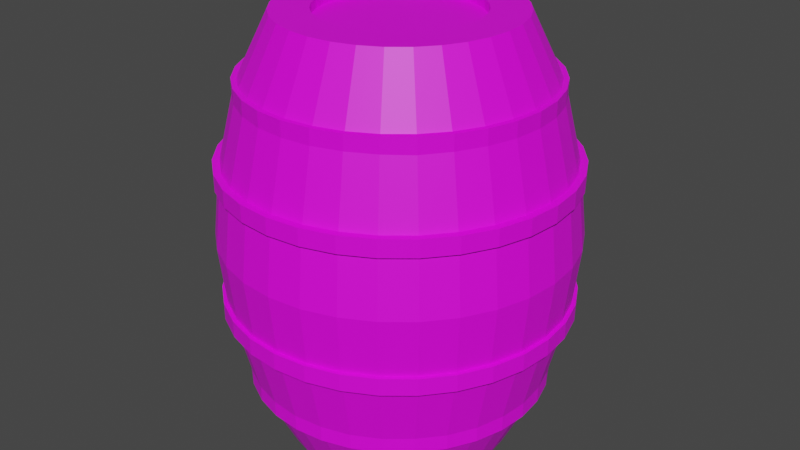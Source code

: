 # Source: Barrel.blend  (saved by Blender 2.91.10; exported with 4.5.12 LTS)
import bpy
from mathutils import Matrix  # noqa: F401  (used for matrix-valued properties, if any)

bpy.ops.wm.read_factory_settings(use_empty=True)
scene = bpy.context.scene
scene.name = 'Scene'

# ---- collections
col_collection = bpy.data.collections.new('Collection'); scene.collection.children.link(col_collection)

# ---- images (referenced by path relative to the original .blend; pixels are not part of the script)
import os
ASSET_DIR = os.environ.get("B2B_ASSET_DIR", "")  # directory of the original .blend (textures are referenced by path, not embedded)
HERE = os.path.dirname(os.path.abspath(__file__))  # packed textures are extracted next to this script under _unpacked/

def load_image(name, relpath, width, height, colorspace="sRGB"):
    """Load a texture the original file referenced (path relative to the .blend, or extracted next to this script)."""
    p = next((c for c in (os.path.join(HERE, relpath), os.path.join(ASSET_DIR, relpath)) if relpath and os.path.exists(c)), "")
    if p:
        img = bpy.data.images.load(p, check_existing=True)
        img.name = name
    else:  # same state as the original file: an image datablock whose file is absent (Cycles renders it pink)
        img = bpy.data.images.new(name, width, height)
        img.source = "FILE"
        img.filepath = "//" + (relpath or name)
    img.colorspace_settings.name = colorspace
    return img
img_kitchen_wood_diff_1k_png = load_image('kitchen_wood_diff_1k.png', 'kitchen_wood_diff_1k.png', 1024, 1024, 'sRGB')
img_wood_planks_dirt_diff_1k_png = load_image('wood_planks_dirt_diff_1k.png', 'wood_planks_dirt_diff_1k.png', 1024, 1024, 'sRGB')

# ---- materials (node trees are filled in below, after node groups)
mat_barrel = bpy.data.materials.new('Barrel')
mat_barrel.use_transparent_shadow = False
mat_barrelrim = bpy.data.materials.new('BarrelRim')
mat_barrelrim.use_transparent_shadow = False

# ---- material node trees
mat_barrel.use_nodes = True; mat_barrel.node_tree.nodes.clear()
_N = mat_barrel.node_tree.nodes; _L = mat_barrel.node_tree.links
n0 = _N.new('ShaderNodeBsdfPrincipled'); n0.name = 'Principled BSDF'; n0.location = (10, 300)
n0.distribution = 'GGX'
n0.subsurface_method = 'BURLEY'
n0.inputs[3].default_value = 1.45
n0.inputs[27].default_value = (0.0, 0.0, 0.0, 1.0)
n0.inputs[28].default_value = 1.0
n1 = _N.new('ShaderNodeOutputMaterial'); n1.name = 'Material Output'; n1.location = (300, 300)
n2 = _N.new('ShaderNodeTexImage'); n2.name = 'Image Texture'; n2.location = (-455, 263)
n2.image = img_kitchen_wood_diff_1k_png
_L.new(n0.outputs[0], n1.inputs[0])
_L.new(n2.outputs[0], n0.inputs[0])
n1.is_active_output = True
mat_barrelrim.use_nodes = True; mat_barrelrim.node_tree.nodes.clear()
_N = mat_barrelrim.node_tree.nodes; _L = mat_barrelrim.node_tree.links
n0 = _N.new('ShaderNodeBsdfPrincipled'); n0.name = 'Principled BSDF'; n0.location = (10, 300)
n0.distribution = 'GGX'
n0.subsurface_method = 'BURLEY'
n0.inputs[3].default_value = 1.45
n0.inputs[27].default_value = (0.0, 0.0, 0.0, 1.0)
n0.inputs[28].default_value = 1.0
n1 = _N.new('ShaderNodeOutputMaterial'); n1.name = 'Material Output'; n1.location = (300, 300)
n2 = _N.new('ShaderNodeTexImage'); n2.name = 'Image Texture'; n2.location = (-595, 222)
n2.image = img_wood_planks_dirt_diff_1k_png
_L.new(n0.outputs[0], n1.inputs[0])
_L.new(n2.outputs[0], n0.inputs[0])
n1.is_active_output = True

# ---- world
world_world = bpy.data.worlds.new('World'); scene.world = world_world
world_world.use_nodes = True; world_world.node_tree.nodes.clear()
_N = world_world.node_tree.nodes; _L = world_world.node_tree.links
n0 = _N.new('ShaderNodeOutputWorld'); n0.name = 'World Output'; n0.location = (300, 300)
n1 = _N.new('ShaderNodeBackground'); n1.name = 'Background'; n1.location = (10, 300)
n1.inputs[0].default_value = (0.05088, 0.05088, 0.05088, 1.0)
_L.new(n1.outputs[0], n0.inputs[0])
n0.is_active_output = True
world_world.color = (0.05088, 0.05088, 0.05088)
world_world.use_sun_shadow = False
world_world.sun_shadow_jitter_overblur = 0.0

# ---- meshes
me_barrel = bpy.data.meshes.new('Barrel')
me_barrel.from_pydata([(1.216e-07, 4.16, -0.7919), (0.1545, 4.16, -0.7766), (0.303, 4.16, -0.7316), (0.4399, 4.16, -0.6584), (0.5599, 4.16, -0.5599), (0.6584, 4.16, -0.4399), (0.7316, 4.16, -0.303), (0.7766, 4.16, -0.1545), (0.7919, 4.16, -2.989e-07), (0.7766, 4.16, 0.1545), (0.7316, 4.16, 0.303), (0.6584, 4.16, 0.4399), (0.5599, 4.16, 0.5599), (0.4399, 4.16, 0.6584), (0.303, 4.16, 0.7316), (0.1545, 4.16, 0.7766), (-1.364e-07, 4.16, 0.7919), (-0.1545, 4.16, 0.7766), (-0.303, 4.16, 0.7316), (-0.4399, 4.16, 0.6584), (-0.5599, 4.16, 0.5599), (-0.6584, 4.16, 0.4399), (-0.7316, 4.16, 0.303), (-0.7766, 4.16, 0.1545), (-0.7919, 4.16, -1.004e-06), (-0.7766, 4.16, -0.1545), (-0.7316, 4.16, -0.303), (-0.6584, 4.16, -0.4399), (-0.5599, 4.16, -0.5599), (-0.4399, 4.16, -0.6584), (-0.303, 4.16, -0.7316), (-0.1545, 4.16, -0.7766), (-0.227, 4.16, -1.141), (-0.4453, 4.16, -1.075), (-0.6464, 4.16, -0.9674), (-0.8227, 4.16, -0.8227), (-0.9674, 4.16, -0.6464), (-1.075, 4.16, -0.4453), (-1.141, 4.16, -0.227), (-1.164, 4.16, -1.257e-06), (-1.141, 4.16, 0.227), (-1.075, 4.16, 0.4453), (-0.9674, 4.16, 0.6464), (-0.8227, 4.16, 0.8227), (-0.6464, 4.16, 0.9674), (-0.4453, 4.16, 1.075), (-0.227, 4.16, 1.141), (-2.912e-07, 4.16, 1.164), (0.227, 4.16, 1.141), (0.4453, 4.16, 1.075), (0.6464, 4.16, 0.9674), (0.8227, 4.16, 0.8227), (0.9674, 4.16, 0.6464), (1.075, 4.16, 0.4453), (1.141, 4.16, 0.227), (1.164, 4.16, -2.21e-07), (1.141, 4.16, -0.227), (1.075, 4.16, -0.4453), (0.9674, 4.16, -0.6464), (0.8227, 4.16, -0.8227), (0.6464, 4.16, -0.9674), (0.4453, 4.16, -1.075), (0.227, 4.16, -1.141), (8.793e-08, 4.16, -1.164), (-0.3301, 2.665, -1.66), (-1.792e-08, 3.494, -1.491), (-0.6476, 2.665, -1.563), (0.2909, 3.494, -1.462), (-0.9401, 2.665, -1.407), (0.5706, 3.494, -1.378), (-1.197, 2.665, -1.197), (0.8284, 3.494, -1.24), (-1.407, 2.665, -0.9401), (1.054, 3.494, -1.054), (-1.563, 2.665, -0.6476), (1.24, 3.494, -0.8284), (-1.66, 2.665, -0.3301), (1.378, 3.494, -0.5706), (-1.692, 2.665, -1.544e-06), (1.462, 3.494, -0.2909), (-1.66, 2.665, 0.3301), (1.491, 3.494, -1.239e-07), (-1.563, 2.665, 0.6476), (1.462, 3.494, 0.2909), (-1.407, 2.665, 0.9401), (1.378, 3.494, 0.5706), (-1.197, 2.665, 1.197), (1.24, 3.494, 0.8284), (-0.9401, 2.665, 1.407), (1.054, 3.494, 1.054), (-0.6476, 2.665, 1.563), (0.8284, 3.494, 1.24), (-0.3301, 2.665, 1.66), (0.5706, 3.494, 1.378), (-6.668e-07, 2.665, 1.692), (0.2909, 3.494, 1.462), (0.3301, 2.665, 1.66), (-5.038e-07, 3.494, 1.491), (0.6476, 2.665, 1.563), (-0.2909, 3.494, 1.462), (0.9401, 2.665, 1.407), (-0.5706, 3.494, 1.378), (1.197, 2.665, 1.197), (-0.8284, 3.494, 1.24), (1.407, 2.665, 0.9401), (-1.054, 3.494, 1.054), (1.563, 2.665, 0.6476), (-1.24, 3.494, 0.8284), (1.66, 2.665, 0.3301), (-1.378, 3.494, 0.5706), (1.692, 2.665, -3.796e-08), (-1.462, 3.494, 0.2909), (1.66, 2.665, -0.3301), (-1.491, 3.494, -1.451e-06), (1.563, 2.665, -0.6476), (-1.462, 3.494, -0.2909), (1.407, 2.665, -0.9401), (-1.378, 3.494, -0.5706), (1.197, 2.665, -1.197), (-1.24, 3.494, -0.8284), (0.9401, 2.665, -1.407), (-1.054, 3.494, -1.054), (0.6476, 2.665, -1.563), (-0.8284, 3.494, -1.24), (0.3301, 2.665, -1.66), (-0.5706, 3.494, -1.378), (-1.154e-07, 2.665, -1.692), (-0.2909, 3.494, -1.462), (1.216e-07, 4.066, -0.7919), (0.1545, 4.066, -0.7766), (0.303, 4.066, -0.7316), (0.4399, 4.066, -0.6584), (0.5599, 4.066, -0.5599), (0.6584, 4.066, -0.4399), (0.7316, 4.066, -0.303), (0.7766, 4.066, -0.1545), (0.7919, 4.066, -2.948e-07), (0.7766, 4.066, 0.1545), (0.7316, 4.066, 0.303), (0.6584, 4.066, 0.4399), (0.5599, 4.066, 0.5599), (0.4399, 4.066, 0.6584), (0.303, 4.066, 0.7316), (0.1545, 4.066, 0.7766), (-1.364e-07, 4.066, 0.7919), (-0.1545, 4.066, 0.7766), (-0.303, 4.066, 0.7316), (-0.4399, 4.066, 0.6584), (-0.5599, 4.066, 0.5599), (-0.6584, 4.066, 0.4399), (-0.7316, 4.066, 0.303), (-0.7766, 4.066, 0.1545), (-0.7919, 4.066, -9.996e-07), (-0.7766, 4.066, -0.1545), (-0.7316, 4.066, -0.303), (-0.6584, 4.066, -0.4399), (-0.5599, 4.066, -0.5599), (-0.4399, 4.066, -0.6584), (-0.303, 4.066, -0.7316), (-0.1545, 4.066, -0.7766), (1.216e-07, -0.1597, -0.7919), (0.1545, -0.1597, -0.7766), (0.303, -0.1597, -0.7316), (0.4399, -0.1597, -0.6584), (0.5599, -0.1597, -0.5599), (0.6584, -0.1597, -0.4399), (0.7316, -0.1597, -0.303), (0.7766, -0.1597, -0.1545), (0.7919, -0.1597, -1.101e-07), (0.7766, -0.1597, 0.1545), (0.7316, -0.1597, 0.303), (0.6584, -0.1597, 0.4399), (0.5599, -0.1597, 0.5599), (0.4399, -0.1597, 0.6584), (0.303, -0.1597, 0.7316), (0.1545, -0.1597, 0.7766), (-1.364e-07, -0.1597, 0.7919), (-0.1545, -0.1597, 0.7766), (-0.303, -0.1597, 0.7316), (-0.4399, -0.1597, 0.6584), (-0.5599, -0.1597, 0.5599), (-0.6584, -0.1597, 0.4399), (-0.7316, -0.1597, 0.303), (-0.7766, -0.1597, 0.1545), (-0.7919, -0.1597, -8.149e-07), (-0.7766, -0.1597, -0.1545), (-0.7316, -0.1597, -0.303), (-0.6584, -0.1597, -0.4399), (-0.5599, -0.1597, -0.5599), (-0.4399, -0.1597, -0.6584), (-0.303, -0.1597, -0.7316), (-0.1545, -0.1597, -0.7766), (-0.227, -0.1597, -1.141), (-0.4453, -0.1597, -1.075), (-0.6464, -0.1597, -0.9674), (-0.8227, -0.1597, -0.8227), (-0.9674, -0.1597, -0.6464), (-1.075, -0.1597, -0.4453), (-1.141, -0.1597, -0.227), (-1.164, -0.1597, -1.068e-06), (-1.141, -0.1597, 0.227), (-1.075, -0.1597, 0.4453), (-0.9674, -0.1597, 0.6464), (-0.8227, -0.1597, 0.8227), (-0.6464, -0.1597, 0.9674), (-0.4453, -0.1597, 1.075), (-0.227, -0.1597, 1.141), (-2.912e-07, -0.1597, 1.164), (0.227, -0.1597, 1.141), (0.4453, -0.1597, 1.075), (0.6464, -0.1597, 0.9674), (0.8227, -0.1597, 0.8227), (0.9674, -0.1597, 0.6464), (1.075, -0.1597, 0.4453), (1.141, -0.1597, 0.227), (1.164, -0.1597, -3.223e-08), (1.141, -0.1597, -0.227), (1.075, -0.1597, -0.4453), (0.9674, -0.1597, -0.6464), (0.8227, -0.1597, -0.8227), (0.6464, -0.1597, -0.9674), (0.4453, -0.1597, -1.075), (0.227, -0.1597, -1.141), (8.793e-08, -0.1597, -1.164), (-0.3441, 2.0, 1.73), (1.73, 2.0, -0.3441), (0.9798, 2.0, 1.466), (1.73, 2.0, 0.3441), (0.3441, 2.0, 1.73), (1.466, 2.0, 0.9798), (1.629, 2.0, -0.6749), (-5.689e-08, 2.0, -1.764), (0.3441, 2.0, -1.73), (0.6749, 2.0, -1.629), (0.9798, 2.0, -1.466), (1.247, 2.0, -1.247), (1.466, 2.0, -0.9798), (-1.466, 2.0, 0.9798), (-1.466, 2.0, -0.9798), (-1.73, 2.0, 0.3441), (-0.3441, 2.0, -1.73), (-0.9798, 2.0, -1.466), (-0.9798, 2.0, 1.466), (-1.73, 2.0, -0.3441), (1.764, 2.0, 4.147e-09), (1.629, 2.0, 0.6749), (1.247, 2.0, 1.247), (0.6749, 2.0, 1.629), (-6.315e-07, 2.0, 1.764), (-0.6749, 2.0, 1.629), (-1.247, 2.0, 1.247), (-1.629, 2.0, 0.6749), (-1.764, 2.0, -1.566e-06), (-1.629, 2.0, -0.6749), (-0.3301, 1.335, -1.66), (-1.792e-08, 0.5055, -1.491), (-0.6476, 1.335, -1.563), (0.2909, 0.5055, -1.462), (-0.9401, 1.335, -1.407), (0.5706, 0.5055, -1.378), (-1.197, 1.335, -1.197), (0.8284, 0.5055, -1.24), (-1.407, 1.335, -0.9401), (1.054, 0.5055, -1.054), (-1.563, 1.335, -0.6476), (1.24, 0.5055, -0.8284), (-1.66, 1.335, -0.3301), (1.378, 0.5055, -0.5706), (-1.692, 1.335, -1.486e-06), (1.462, 0.5055, -0.2909), (-1.66, 1.335, 0.3301), (1.491, 0.5055, 6.768e-09), (-1.563, 1.335, 0.6476), (1.462, 0.5055, 0.2909), (-1.407, 1.335, 0.9401), (1.378, 0.5055, 0.5706), (-1.197, 1.335, 1.197), (1.24, 0.5055, 0.8284), (-0.9401, 1.335, 1.407), (1.054, 0.5055, 1.054), (-0.6476, 1.335, 1.563), (0.8284, 0.5055, 1.24), (-0.3301, 1.335, 1.66), (0.5706, 0.5055, 1.378), (-6.668e-07, 1.335, 1.692), (0.2909, 0.5055, 1.462), (0.3301, 1.335, 1.66), (-5.038e-07, 0.5055, 1.491), (0.6476, 1.335, 1.563), (-0.2909, 0.5055, 1.462), (0.9401, 1.335, 1.407), (-0.5706, 0.5055, 1.378), (1.197, 1.335, 1.197), (-0.8284, 0.5055, 1.24), (1.407, 1.335, 0.9401), (-1.054, 0.5055, 1.054), (1.563, 1.335, 0.6476), (-1.24, 0.5055, 0.8284), (1.66, 1.335, 0.3301), (-1.378, 0.5055, 0.5706), (1.692, 1.335, 2.017e-08), (-1.462, 0.5055, 0.2909), (1.66, 1.335, -0.3301), (-1.491, 0.5055, -1.32e-06), (1.563, 1.335, -0.6476), (-1.462, 0.5055, -0.2909), (1.407, 1.335, -0.9401), (-1.378, 0.5055, -0.5706), (1.197, 1.335, -1.197), (-1.24, 0.5055, -0.8284), (0.9401, 1.335, -1.407), (-1.054, 0.5055, -1.054), (0.6476, 1.335, -1.563), (-0.8284, 0.5055, -1.24), (0.3301, 1.335, -1.66), (-0.5706, 0.5055, -1.378), (-1.154e-07, 1.335, -1.692), (-0.2909, 0.5055, -1.462), (-0.6749, 2.0, -1.629), (-1.247, 2.0, -1.247), (1.216e-07, -0.06615, -0.7919), (0.1545, -0.06615, -0.7766), (0.303, -0.06615, -0.7316), (0.4399, -0.06615, -0.6584), (0.5599, -0.06615, -0.5599), (0.6584, -0.06615, -0.4399), (0.7316, -0.06615, -0.303), (0.7766, -0.06615, -0.1545), (0.7919, -0.06615, -1.142e-07), (0.7766, -0.06615, 0.1545), (0.7316, -0.06615, 0.303), (0.6584, -0.06615, 0.4399), (0.5599, -0.06615, 0.5599), (0.4399, -0.06615, 0.6584), (0.303, -0.06615, 0.7316), (0.1545, -0.06615, 0.7766), (-1.364e-07, -0.06615, 0.7919), (-0.1545, -0.06615, 0.7766), (-0.303, -0.06615, 0.7316), (-0.4399, -0.06615, 0.6584), (-0.5599, -0.06615, 0.5599), (-0.6584, -0.06615, 0.4399), (-0.7316, -0.06615, 0.303), (-0.7766, -0.06615, 0.1545), (-0.7919, -0.06615, -8.19e-07), (-0.7766, -0.06615, -0.1545), (-0.7316, -0.06615, -0.303), (-0.6584, -0.06615, -0.4399), (-0.5599, -0.06615, -0.5599), (-0.4399, -0.06615, -0.6584), (-0.303, -0.06615, -0.7316), (-0.1545, -0.06615, -0.7766), (-4.27e-08, 2.587, -1.74), (-4.27e-08, 2.757, -1.74), (0.3395, 2.587, -1.707), (0.3395, 2.757, -1.707), (0.6659, 2.587, -1.608), (0.6659, 2.757, -1.608), (0.9667, 2.587, -1.447), (0.9667, 2.757, -1.447), (1.23, 2.587, -1.23), (1.23, 2.757, -1.23), (1.447, 2.587, -0.9667), (1.447, 2.757, -0.9667), (1.608, 2.587, -0.6659), (1.608, 2.757, -0.6659), (1.707, 2.587, -0.3395), (1.707, 2.757, -0.3395), (1.74, 2.587, -1.033e-08), (1.74, 2.757, -1.776e-08), (1.707, 2.587, 0.3395), (1.707, 2.757, 0.3395), (1.608, 2.587, 0.6659), (1.608, 2.757, 0.6659), (1.447, 2.587, 0.9667), (1.447, 2.757, 0.9667), (1.23, 2.587, 1.23), (1.23, 2.757, 1.23), (0.9667, 2.587, 1.447), (0.9667, 2.757, 1.447), (0.6659, 2.587, 1.608), (0.6659, 2.757, 1.608), (0.3395, 2.587, 1.707), (0.3395, 2.757, 1.707), (-6.097e-07, 2.587, 1.74), (-6.097e-07, 2.757, 1.74), (-0.3395, 2.587, 1.707), (-0.3395, 2.757, 1.707), (-0.6659, 2.587, 1.608), (-0.6659, 2.757, 1.608), (-0.9667, 2.587, 1.447), (-0.9667, 2.757, 1.447), (-1.23, 2.587, 1.23), (-1.23, 2.757, 1.23), (-1.447, 2.587, 0.9667), (-1.447, 2.757, 0.9667), (-1.608, 2.587, 0.6659), (-1.608, 2.757, 0.6659), (-1.707, 2.587, 0.3395), (-1.707, 2.757, 0.3395), (-1.74, 2.587, -1.559e-06), (-1.74, 2.757, -1.567e-06), (-1.707, 2.587, -0.3395), (-1.707, 2.757, -0.3395), (-1.608, 2.587, -0.6659), (-1.608, 2.757, -0.6659), (-1.447, 2.587, -0.9667), (-1.447, 2.757, -0.9667), (-1.23, 2.587, -1.23), (-1.23, 2.757, -1.23), (-0.9667, 2.587, -1.447), (-0.9667, 2.757, -1.447), (-0.6659, 2.587, -1.608), (-0.6659, 2.757, -1.608), (-0.3395, 2.587, -1.707), (-0.3395, 2.757, -1.707), (-2.726e-08, 3.388, -1.515), (-2.726e-08, 3.548, -1.515), (0.2956, 3.388, -1.486), (0.2956, 3.548, -1.486), (0.5799, 3.388, -1.4), (0.5799, 3.548, -1.4), (0.8419, 3.388, -1.26), (0.8419, 3.548, -1.26), (1.072, 3.388, -1.072), (1.072, 3.548, -1.072), (1.26, 3.388, -0.8419), (1.26, 3.548, -0.8419), (1.4, 3.388, -0.5799), (1.4, 3.548, -0.5799), (1.486, 3.388, -0.2956), (1.486, 3.548, -0.2956), (1.515, 3.388, -9.7e-08), (1.515, 3.548, -1.04e-07), (1.486, 3.388, 0.2956), (1.486, 3.548, 0.2956), (1.4, 3.388, 0.5799), (1.4, 3.548, 0.5799), (1.26, 3.388, 0.8419), (1.26, 3.548, 0.8419), (1.072, 3.388, 1.072), (1.072, 3.548, 1.072), (0.8419, 3.388, 1.26), (0.8419, 3.548, 1.26), (0.5799, 3.388, 1.4), (0.5799, 3.548, 1.4), (0.2956, 3.388, 1.486), (0.2956, 3.548, 1.486), (-5.21e-07, 3.388, 1.515), (-5.21e-07, 3.548, 1.515), (-0.2956, 3.388, 1.486), (-0.2956, 3.548, 1.486), (-0.5799, 3.388, 1.4), (-0.5799, 3.548, 1.4), (-0.8419, 3.388, 1.26), (-0.8419, 3.548, 1.26), (-1.072, 3.388, 1.072), (-1.072, 3.548, 1.072), (-1.26, 3.388, 0.8419), (-1.26, 3.548, 0.8419), (-1.4, 3.388, 0.5799), (-1.4, 3.548, 0.5799), (-1.486, 3.388, 0.2956), (-1.486, 3.548, 0.2956), (-1.515, 3.388, -1.446e-06), (-1.515, 3.548, -1.453e-06), (-1.486, 3.388, -0.2956), (-1.486, 3.548, -0.2956), (-1.4, 3.388, -0.5799), (-1.4, 3.548, -0.5799), (-1.26, 3.388, -0.8419), (-1.26, 3.548, -0.8419), (-1.072, 3.388, -1.072), (-1.072, 3.548, -1.072), (-0.8419, 3.388, -1.26), (-0.8419, 3.548, -1.26), (-0.5799, 3.388, -1.4), (-0.5799, 3.548, -1.4), (-0.2956, 3.388, -1.486), (-0.2956, 3.548, -1.486), (-4.27e-08, 1.413, -1.74), (-4.27e-08, 1.243, -1.74), (0.3395, 1.413, -1.707), (0.3395, 1.243, -1.707), (0.6659, 1.413, -1.608), (0.6659, 1.243, -1.608), (0.9667, 1.413, -1.447), (0.9667, 1.243, -1.447), (1.23, 1.413, -1.23), (1.23, 1.243, -1.23), (1.447, 1.413, -0.9667), (1.447, 1.243, -0.9667), (1.608, 1.413, -0.6659), (1.608, 1.243, -0.6659), (1.707, 1.413, -0.3395), (1.707, 1.243, -0.3395), (1.74, 1.413, 4.1e-08), (1.74, 1.243, 4.843e-08), (1.707, 1.413, 0.3395), (1.707, 1.243, 0.3395), (1.608, 1.413, 0.6659), (1.608, 1.243, 0.6659), (1.447, 1.413, 0.9667), (1.447, 1.243, 0.9667), (1.23, 1.413, 1.23), (1.23, 1.243, 1.23), (0.9667, 1.413, 1.447), (0.9667, 1.243, 1.447), (0.6659, 1.413, 1.608), (0.6659, 1.243, 1.608), (0.3395, 1.413, 1.707), (0.3395, 1.243, 1.707), (-6.097e-07, 1.413, 1.74), (-6.097e-07, 1.243, 1.74), (-0.3395, 1.413, 1.707), (-0.3395, 1.243, 1.707), (-0.6659, 1.413, 1.608), (-0.6659, 1.243, 1.608), (-0.9667, 1.413, 1.447), (-0.9667, 1.243, 1.447), (-1.23, 1.413, 1.23), (-1.23, 1.243, 1.23), (-1.447, 1.413, 0.9667), (-1.447, 1.243, 0.9667), (-1.608, 1.413, 0.6659), (-1.608, 1.243, 0.6659), (-1.707, 1.413, 0.3395), (-1.707, 1.243, 0.3395), (-1.74, 1.413, -1.508e-06), (-1.74, 1.243, -1.5e-06), (-1.707, 1.413, -0.3395), (-1.707, 1.243, -0.3395), (-1.608, 1.413, -0.6659), (-1.608, 1.243, -0.6659), (-1.447, 1.413, -0.9667), (-1.447, 1.243, -0.9667), (-1.23, 1.413, -1.23), (-1.23, 1.243, -1.23), (-0.9667, 1.413, -1.447), (-0.9667, 1.243, -1.447), (-0.6659, 1.413, -1.608), (-0.6659, 1.243, -1.608), (-0.3395, 1.413, -1.707), (-0.3395, 1.243, -1.707), (-2.726e-08, 0.6124, -1.515), (-2.726e-08, 0.4523, -1.515), (0.2956, 0.6124, -1.486), (0.2956, 0.4523, -1.486), (0.5799, 0.6124, -1.4), (0.5799, 0.4523, -1.4), (0.8419, 0.6124, -1.26), (0.8419, 0.4523, -1.26), (1.072, 0.6124, -1.072), (1.072, 0.4523, -1.072), (1.26, 0.6124, -0.8419), (1.26, 0.4523, -0.8419), (1.4, 0.6124, -0.5799), (1.4, 0.4523, -0.5799), (1.486, 0.6124, -0.2956), (1.486, 0.4523, -0.2956), (1.515, 0.6124, 2.431e-08), (1.515, 0.4523, 3.131e-08), (1.486, 0.6124, 0.2956), (1.486, 0.4523, 0.2956), (1.4, 0.6124, 0.5799), (1.4, 0.4523, 0.5799), (1.26, 0.6124, 0.8419), (1.26, 0.4523, 0.8419), (1.072, 0.6124, 1.072), (1.072, 0.4523, 1.072), (0.8419, 0.6124, 1.26), (0.8419, 0.4523, 1.26), (0.5799, 0.6124, 1.4), (0.5799, 0.4523, 1.4), (0.2956, 0.6124, 1.486), (0.2956, 0.4523, 1.486), (-5.21e-07, 0.6124, 1.515), (-5.21e-07, 0.4523, 1.515), (-0.2956, 0.6124, 1.486), (-0.2956, 0.4523, 1.486), (-0.5799, 0.6124, 1.4), (-0.5799, 0.4523, 1.4), (-0.8419, 0.6124, 1.26), (-0.8419, 0.4523, 1.26), (-1.072, 0.6124, 1.072), (-1.072, 0.4523, 1.072), (-1.26, 0.6124, 0.8419), (-1.26, 0.4523, 0.8419), (-1.4, 0.6124, 0.5799), (-1.4, 0.4523, 0.5799), (-1.486, 0.6124, 0.2956), (-1.486, 0.4523, 0.2956), (-1.515, 0.6124, -1.325e-06), (-1.515, 0.4523, -1.318e-06), (-1.486, 0.6124, -0.2956), (-1.486, 0.4523, -0.2956), (-1.4, 0.6124, -0.5799), (-1.4, 0.4523, -0.5799), (-1.26, 0.6124, -0.8419), (-1.26, 0.4523, -0.8419), (-1.072, 0.6124, -1.072), (-1.072, 0.4523, -1.072), (-0.8419, 0.6124, -1.26), (-0.8419, 0.4523, -1.26), (-0.5799, 0.6124, -1.4), (-0.5799, 0.4523, -1.4), (-0.2956, 0.6124, -1.486), (-0.2956, 0.4523, -1.486)], [], [(54, 55, 8, 9), (59, 60, 3, 4), (55, 56, 7, 8), (34, 35, 28, 29), (58, 59, 4, 5), (51, 52, 11, 12), (46, 47, 16, 17), (62, 63, 0, 1), (40, 41, 22, 23), (33, 34, 29, 30), (63, 32, 31, 0), (50, 51, 12, 13), (37, 38, 25, 26), (44, 45, 18, 19), (32, 33, 30, 31), (9, 8, 136, 137), (73, 71, 60, 59), (39, 40, 23, 24), (35, 36, 27, 28), (43, 44, 19, 20), (61, 62, 1, 2), (53, 54, 9, 10), (41, 42, 21, 22), (47, 48, 15, 16), (48, 49, 14, 15), (45, 46, 17, 18), (57, 58, 5, 6), (56, 57, 6, 7), (42, 43, 20, 21), (60, 61, 2, 3), (49, 50, 13, 14), (52, 53, 10, 11), (38, 39, 24, 25), (36, 37, 26, 27), (70, 72, 119, 121), (118, 120, 71, 73), (251, 82, 80, 239), (89, 87, 52, 51), (240, 64, 126, 231), (104, 106, 85, 87), (253, 74, 72, 238), (71, 69, 61, 60), (93, 91, 50, 49), (64, 66, 125, 127), (318, 66, 64, 240), (237, 84, 82, 251), (75, 73, 59, 58), (76, 78, 113, 115), (96, 98, 93, 95), (243, 76, 74, 253), (92, 94, 97, 99), (100, 102, 89, 91), (86, 88, 103, 105), (241, 68, 66, 318), (69, 67, 62, 61), (83, 81, 55, 54), (252, 78, 76, 243), (115, 113, 39, 38), (98, 100, 91, 93), (319, 70, 68, 241), (127, 125, 33, 32), (94, 96, 95, 97), (239, 80, 78, 252), (99, 97, 47, 46), (74, 76, 115, 117), (238, 72, 70, 319), (244, 110, 108, 227), (80, 82, 109, 111), (228, 96, 94, 248), (95, 93, 49, 48), (81, 79, 56, 55), (108, 110, 81, 83), (242, 88, 86, 250), (245, 106, 104, 229), (85, 83, 54, 53), (68, 70, 121, 123), (250, 86, 84, 237), (247, 98, 96, 228), (67, 65, 63, 62), (90, 92, 99, 101), (249, 90, 88, 242), (79, 77, 57, 56), (120, 122, 69, 71), (226, 100, 98, 247), (113, 111, 40, 39), (124, 126, 65, 67), (224, 92, 90, 249), (123, 121, 35, 34), (114, 116, 75, 77), (246, 102, 100, 226), (111, 109, 41, 40), (66, 68, 123, 125), (248, 94, 92, 224), (109, 107, 42, 41), (106, 108, 83, 85), (117, 115, 38, 37), (229, 104, 102, 246), (101, 99, 46, 45), (103, 101, 45, 44), (97, 95, 48, 47), (72, 74, 117, 119), (234, 120, 118, 235), (107, 105, 43, 42), (82, 84, 107, 109), (225, 112, 110, 244), (121, 119, 36, 35), (122, 124, 67, 69), (233, 122, 120, 234), (77, 75, 58, 57), (102, 104, 87, 89), (230, 114, 112, 225), (65, 127, 32, 63), (116, 118, 73, 75), (232, 124, 122, 233), (91, 89, 51, 50), (112, 114, 77, 79), (236, 116, 114, 230), (110, 112, 79, 81), (125, 123, 34, 33), (78, 80, 111, 113), (227, 108, 106, 245), (231, 126, 124, 232), (119, 117, 37, 36), (84, 86, 105, 107), (126, 64, 127, 65), (235, 118, 116, 236), (105, 103, 44, 43), (87, 85, 53, 52), (88, 90, 101, 103), (149, 148, 147, 146, 145, 144, 143, 142, 141, 140, 139, 138, 137, 136, 135, 134, 133, 132, 131, 130, 129, 128, 159, 158, 157, 156, 155, 154, 153, 152, 151, 150), (0, 31, 159, 128), (15, 14, 142, 143), (4, 3, 131, 132), (28, 27, 155, 156), (21, 20, 148, 149), (12, 11, 139, 140), (29, 28, 156, 157), (1, 0, 128, 129), (10, 9, 137, 138), (5, 4, 132, 133), (20, 19, 147, 148), (7, 6, 134, 135), (6, 5, 133, 134), (16, 15, 143, 144), (24, 23, 151, 152), (2, 1, 129, 130), (8, 7, 135, 136), (22, 21, 149, 150), (30, 29, 157, 158), (25, 24, 152, 153), (13, 12, 140, 141), (3, 2, 130, 131), (18, 17, 145, 146), (17, 16, 144, 145), (26, 25, 153, 154), (27, 26, 154, 155), (19, 18, 146, 147), (14, 13, 141, 142), (31, 30, 158, 159), (23, 22, 150, 151), (11, 10, 138, 139), (214, 169, 168, 215), (219, 164, 163, 220), (215, 168, 167, 216), (194, 189, 188, 195), (218, 165, 164, 219), (211, 172, 171, 212), (206, 177, 176, 207), (222, 161, 160, 223), (200, 183, 182, 201), (193, 190, 189, 194), (223, 160, 191, 192), (210, 173, 172, 211), (197, 186, 185, 198), (204, 179, 178, 205), (192, 191, 190, 193), (169, 329, 328, 168), (263, 219, 220, 261), (199, 184, 183, 200), (195, 188, 187, 196), (203, 180, 179, 204), (221, 162, 161, 222), (213, 170, 169, 214), (201, 182, 181, 202), (207, 176, 175, 208), (208, 175, 174, 209), (205, 178, 177, 206), (217, 166, 165, 218), (216, 167, 166, 217), (202, 181, 180, 203), (220, 163, 162, 221), (209, 174, 173, 210), (212, 171, 170, 213), (198, 185, 184, 199), (196, 187, 186, 197), (260, 311, 309, 262), (308, 263, 261, 310), (251, 239, 270, 272), (279, 211, 212, 277), (240, 231, 316, 254), (294, 277, 275, 296), (253, 238, 262, 264), (261, 220, 221, 259), (283, 209, 210, 281), (254, 317, 315, 256), (318, 240, 254, 256), (237, 251, 272, 274), (265, 218, 219, 263), (266, 305, 303, 268), (286, 285, 283, 288), (243, 253, 264, 266), (282, 289, 287, 284), (290, 281, 279, 292), (276, 295, 293, 278), (241, 318, 256, 258), (259, 221, 222, 257), (273, 214, 215, 271), (252, 243, 266, 268), (305, 198, 199, 303), (288, 283, 281, 290), (319, 241, 258, 260), (317, 192, 193, 315), (284, 287, 285, 286), (239, 252, 268, 270), (289, 206, 207, 287), (264, 307, 305, 266), (238, 319, 260, 262), (244, 227, 298, 300), (270, 301, 299, 272), (228, 248, 284, 286), (285, 208, 209, 283), (271, 215, 216, 269), (298, 273, 271, 300), (242, 250, 276, 278), (245, 229, 294, 296), (275, 213, 214, 273), (258, 313, 311, 260), (250, 237, 274, 276), (247, 228, 286, 288), (257, 222, 223, 255), (280, 291, 289, 282), (249, 242, 278, 280), (269, 216, 217, 267), (310, 261, 259, 312), (226, 247, 288, 290), (303, 199, 200, 301), (314, 257, 255, 316), (224, 249, 280, 282), (313, 194, 195, 311), (304, 267, 265, 306), (246, 226, 290, 292), (301, 200, 201, 299), (256, 315, 313, 258), (248, 224, 282, 284), (299, 201, 202, 297), (296, 275, 273, 298), (307, 197, 198, 305), (229, 246, 292, 294), (291, 205, 206, 289), (293, 204, 205, 291), (287, 207, 208, 285), (262, 309, 307, 264), (234, 235, 308, 310), (297, 202, 203, 295), (272, 299, 297, 274), (225, 244, 300, 302), (311, 195, 196, 309), (312, 259, 257, 314), (233, 234, 310, 312), (267, 217, 218, 265), (292, 279, 277, 294), (230, 225, 302, 304), (255, 223, 192, 317), (306, 265, 263, 308), (232, 233, 312, 314), (281, 210, 211, 279), (302, 269, 267, 304), (236, 230, 304, 306), (300, 271, 269, 302), (315, 193, 194, 313), (268, 303, 301, 270), (227, 245, 296, 298), (231, 232, 314, 316), (309, 196, 197, 307), (274, 297, 295, 276), (316, 255, 317, 254), (235, 236, 306, 308), (295, 203, 204, 293), (277, 212, 213, 275), (278, 293, 291, 280), (341, 342, 343, 344, 345, 346, 347, 348, 349, 350, 351, 320, 321, 322, 323, 324, 325, 326, 327, 328, 329, 330, 331, 332, 333, 334, 335, 336, 337, 338, 339, 340), (160, 320, 351, 191), (175, 335, 334, 174), (164, 324, 323, 163), (188, 348, 347, 187), (181, 341, 340, 180), (172, 332, 331, 171), (189, 349, 348, 188), (161, 321, 320, 160), (170, 330, 329, 169), (165, 325, 324, 164), (180, 340, 339, 179), (167, 327, 326, 166), (166, 326, 325, 165), (176, 336, 335, 175), (184, 344, 343, 183), (162, 322, 321, 161), (168, 328, 327, 167), (182, 342, 341, 181), (190, 350, 349, 189), (185, 345, 344, 184), (173, 333, 332, 172), (163, 323, 322, 162), (178, 338, 337, 177), (177, 337, 336, 176), (186, 346, 345, 185), (187, 347, 346, 186), (179, 339, 338, 178), (174, 334, 333, 173), (191, 351, 350, 190), (183, 343, 342, 182), (171, 331, 330, 170), (352, 353, 355, 354), (354, 355, 357, 356), (356, 357, 359, 358), (358, 359, 361, 360), (360, 361, 363, 362), (362, 363, 365, 364), (364, 365, 367, 366), (366, 367, 369, 368), (368, 369, 371, 370), (370, 371, 373, 372), (372, 373, 375, 374), (374, 375, 377, 376), (376, 377, 379, 378), (378, 379, 381, 380), (380, 381, 383, 382), (382, 383, 385, 384), (384, 385, 387, 386), (386, 387, 389, 388), (388, 389, 391, 390), (390, 391, 393, 392), (392, 393, 395, 394), (394, 395, 397, 396), (396, 397, 399, 398), (398, 399, 401, 400), (400, 401, 403, 402), (402, 403, 405, 404), (404, 405, 407, 406), (406, 407, 409, 408), (408, 409, 411, 410), (410, 411, 413, 412), (355, 353, 415, 413, 411, 409, 407, 405, 403, 401, 399, 397, 395, 393, 391, 389, 387, 385, 383, 381, 379, 377, 375, 373, 371, 369, 367, 365, 363, 361, 359, 357), (412, 413, 415, 414), (414, 415, 353, 352), (352, 354, 356, 358, 360, 362, 364, 366, 368, 370, 372, 374, 376, 378, 380, 382, 384, 386, 388, 390, 392, 394, 396, 398, 400, 402, 404, 406, 408, 410, 412, 414), (416, 417, 419, 418), (418, 419, 421, 420), (420, 421, 423, 422), (422, 423, 425, 424), (424, 425, 427, 426), (426, 427, 429, 428), (428, 429, 431, 430), (430, 431, 433, 432), (432, 433, 435, 434), (434, 435, 437, 436), (436, 437, 439, 438), (438, 439, 441, 440), (440, 441, 443, 442), (442, 443, 445, 444), (444, 445, 447, 446), (446, 447, 449, 448), (448, 449, 451, 450), (450, 451, 453, 452), (452, 453, 455, 454), (454, 455, 457, 456), (456, 457, 459, 458), (458, 459, 461, 460), (460, 461, 463, 462), (462, 463, 465, 464), (464, 465, 467, 466), (466, 467, 469, 468), (468, 469, 471, 470), (470, 471, 473, 472), (472, 473, 475, 474), (474, 475, 477, 476), (419, 417, 479, 477, 475, 473, 471, 469, 467, 465, 463, 461, 459, 457, 455, 453, 451, 449, 447, 445, 443, 441, 439, 437, 435, 433, 431, 429, 427, 425, 423, 421), (476, 477, 479, 478), (478, 479, 417, 416), (416, 418, 420, 422, 424, 426, 428, 430, 432, 434, 436, 438, 440, 442, 444, 446, 448, 450, 452, 454, 456, 458, 460, 462, 464, 466, 468, 470, 472, 474, 476, 478), (480, 482, 483, 481), (482, 484, 485, 483), (484, 486, 487, 485), (486, 488, 489, 487), (488, 490, 491, 489), (490, 492, 493, 491), (492, 494, 495, 493), (494, 496, 497, 495), (496, 498, 499, 497), (498, 500, 501, 499), (500, 502, 503, 501), (502, 504, 505, 503), (504, 506, 507, 505), (506, 508, 509, 507), (508, 510, 511, 509), (510, 512, 513, 511), (512, 514, 515, 513), (514, 516, 517, 515), (516, 518, 519, 517), (518, 520, 521, 519), (520, 522, 523, 521), (522, 524, 525, 523), (524, 526, 527, 525), (526, 528, 529, 527), (528, 530, 531, 529), (530, 532, 533, 531), (532, 534, 535, 533), (534, 536, 537, 535), (536, 538, 539, 537), (538, 540, 541, 539), (483, 485, 487, 489, 491, 493, 495, 497, 499, 501, 503, 505, 507, 509, 511, 513, 515, 517, 519, 521, 523, 525, 527, 529, 531, 533, 535, 537, 539, 541, 543, 481), (540, 542, 543, 541), (542, 480, 481, 543), (480, 542, 540, 538, 536, 534, 532, 530, 528, 526, 524, 522, 520, 518, 516, 514, 512, 510, 508, 506, 504, 502, 500, 498, 496, 494, 492, 490, 488, 486, 484, 482), (544, 546, 547, 545), (546, 548, 549, 547), (548, 550, 551, 549), (550, 552, 553, 551), (552, 554, 555, 553), (554, 556, 557, 555), (556, 558, 559, 557), (558, 560, 561, 559), (560, 562, 563, 561), (562, 564, 565, 563), (564, 566, 567, 565), (566, 568, 569, 567), (568, 570, 571, 569), (570, 572, 573, 571), (572, 574, 575, 573), (574, 576, 577, 575), (576, 578, 579, 577), (578, 580, 581, 579), (580, 582, 583, 581), (582, 584, 585, 583), (584, 586, 587, 585), (586, 588, 589, 587), (588, 590, 591, 589), (590, 592, 593, 591), (592, 594, 595, 593), (594, 596, 597, 595), (596, 598, 599, 597), (598, 600, 601, 599), (600, 602, 603, 601), (602, 604, 605, 603), (547, 549, 551, 553, 555, 557, 559, 561, 563, 565, 567, 569, 571, 573, 575, 577, 579, 581, 583, 585, 587, 589, 591, 593, 595, 597, 599, 601, 603, 605, 607, 545), (604, 606, 607, 605), (606, 544, 545, 607), (544, 606, 604, 602, 600, 598, 596, 594, 592, 590, 588, 586, 584, 582, 580, 578, 576, 574, 572, 570, 568, 566, 564, 562, 560, 558, 556, 554, 552, 550, 548, 546)])
me_barrel.polygons.foreach_set('material_index', [0, 0, 0, 0, 0, 0, 0, 0, 0, 0, 0, 0, 0, 0, 0, 0, 0, 0, 0, 0, 0, 0, 0, 0, 0, 0, 0, 0, 0, 0, 0, 0, 0, 0, 0, 0, 0, 0, 0, 0, 0, 0, 0, 0, 0, 0, 0, 0, 0, 0, 0, 0, 0, 0, 0, 0, 0, 0, 0, 0, 0, 0, 0, 0, 0, 0, 0, 0, 0, 0, 0, 0, 0, 0, 0, 0, 0, 0, 0, 0, 0, 0, 0, 0, 0, 0, 0, 0, 0, 0, 0, 0, 0, 0, 0, 0, 0, 0, 0, 0, 0, 0, 0, 0, 0, 0, 0, 0, 0, 0, 0, 0, 0, 0, 0, 0, 0, 0, 0, 0, 0, 0, 0, 0, 0, 0, 0, 0, 0, 0, 0, 0, 0, 0, 0, 0, 0, 0, 0, 0, 0, 0, 0, 0, 0, 0, 0, 0, 0, 0, 0, 0, 0, 0, 0, 0, 0, 0, 0, 0, 0, 0, 0, 0, 0, 0, 0, 0, 0, 0, 0, 0, 0, 0, 0, 0, 0, 0, 0, 0, 0, 0, 0, 0, 0, 0, 0, 0, 0, 0, 0, 0, 0, 0, 0, 0, 0, 0, 0, 0, 0, 0, 0, 0, 0, 0, 0, 0, 0, 0, 0, 0, 0, 0, 0, 0, 0, 0, 0, 0, 0, 0, 0, 0, 0, 0, 0, 0, 0, 0, 0, 0, 0, 0, 0, 0, 0, 0, 0, 0, 0, 0, 0, 0, 0, 0, 0, 0, 0, 0, 0, 0, 0, 0, 0, 0, 0, 0, 0, 0, 0, 0, 0, 0, 0, 0, 0, 0, 0, 0, 0, 0, 0, 0, 0, 0, 0, 0, 0, 0, 0, 0, 0, 0, 0, 0, 0, 0, 0, 0, 0, 0, 0, 0, 0, 0, 0, 0, 0, 0, 0, 0, 0, 0, 0, 0, 0, 0, 0, 0, 0, 0, 0, 0, 0, 0, 0, 0, 0, 0, 0, 0, 1, 1, 1, 1, 1, 1, 1, 1, 1, 1, 1, 1, 1, 1, 1, 1, 1, 1, 1, 1, 1, 1, 1, 1, 1, 1, 1, 1, 1, 1, 1, 1, 1, 1, 1, 1, 1, 1, 1, 1, 1, 1, 1, 1, 1, 1, 1, 1, 1, 1, 1, 1, 1, 1, 1, 1, 1, 1, 1, 1, 1, 1, 1, 1, 1, 1, 1, 1, 1, 1, 1, 1, 1, 1, 1, 1, 1, 1, 1, 1, 1, 1, 1, 1, 1, 1, 1, 1, 1, 1, 1, 1, 1, 1, 1, 1, 1, 1, 1, 1, 1, 1, 1, 1, 1, 1, 1, 1, 1, 1, 1, 1, 1, 1, 1, 1, 1, 1, 1, 1, 1, 1, 1, 1, 1, 1, 1, 1, 1, 1, 1, 1, 1, 1, 1, 1])
_uv = me_barrel.uv_layers.new(name='UVMap')
_uv.uv.foreach_set('vector', [0.8811, 0.6826, 0.8487, 0.6891, 0.8434, 0.6355, 0.8655, 0.6311, 0.7252, 0.6516, 0.7018, 0.6282, 0.7435, 0.5941, 0.7594, 0.61, 0.8487, 0.6891, 0.8157, 0.6891, 0.8209, 0.6355, 0.8434, 0.6355, 0.6835, 0.4418, 0.7018, 0.4143, 0.7435, 0.4485, 0.731, 0.4672, 0.7527, 0.67, 0.7252, 0.6516, 0.7594, 0.61, 0.7781, 0.6225, 0.9625, 0.6282, 0.9392, 0.6516, 0.905, 0.61, 0.9209, 0.5941, 0.9936, 0.4723, 1.0, 0.5047, 0.9464, 0.51, 0.942, 0.488, 0.6708, 0.5702, 0.6644, 0.5378, 0.718, 0.5325, 0.7224, 0.5546, 0.8487, 0.3534, 0.8811, 0.3599, 0.8655, 0.4114, 0.8434, 0.4071, 0.6708, 0.4723, 0.6835, 0.4418, 0.731, 0.4672, 0.7224, 0.488, 0.6644, 0.5378, 0.6644, 0.5047, 0.718, 0.51, 0.718, 0.5325, 0.9809, 0.6008, 0.9625, 0.6282, 0.9209, 0.5941, 0.9334, 0.5754, 0.7527, 0.3725, 0.7832, 0.3599, 0.7989, 0.4114, 0.7781, 0.4201, 0.9625, 0.4143, 0.9809, 0.4418, 0.9334, 0.4672, 0.9209, 0.4485, 0.6644, 0.5047, 0.6708, 0.4723, 0.7224, 0.488, 0.718, 0.51, 0.3047, 0.4346, 0.3055, 0.4567, 0.2921, 0.4567, 0.2913, 0.4346, 0.2266, 0.0568, 0.2314, 0.02676, 0.3322, 0.06171, 0.3285, 0.08515, 0.8157, 0.3534, 0.8487, 0.3534, 0.8434, 0.4071, 0.8209, 0.4071, 0.7018, 0.4143, 0.7252, 0.3909, 0.7594, 0.4326, 0.7435, 0.4485, 0.9392, 0.3909, 0.9625, 0.4143, 0.9209, 0.4485, 0.905, 0.4326, 0.6835, 0.6008, 0.6708, 0.5702, 0.7224, 0.5546, 0.731, 0.5754, 0.9117, 0.67, 0.8811, 0.6826, 0.8655, 0.6311, 0.8863, 0.6225, 0.8811, 0.3599, 0.9117, 0.3725, 0.8863, 0.4201, 0.8655, 0.4114, 1.0, 0.5047, 1.0, 0.5378, 0.9464, 0.5325, 0.9464, 0.51, 1.0, 0.5378, 0.9936, 0.5702, 0.942, 0.5546, 0.9464, 0.5325, 0.9809, 0.4418, 0.9936, 0.4723, 0.942, 0.488, 0.9334, 0.4672, 0.7832, 0.6826, 0.7527, 0.67, 0.7781, 0.6225, 0.7989, 0.6311, 0.8157, 0.6891, 0.7832, 0.6826, 0.7989, 0.6311, 0.8209, 0.6355, 0.9117, 0.3725, 0.9392, 0.3909, 0.905, 0.4326, 0.8863, 0.4201, 0.7018, 0.6282, 0.6835, 0.6008, 0.731, 0.5754, 0.7435, 0.5941, 0.9936, 0.5702, 0.9809, 0.6008, 0.9334, 0.5754, 0.942, 0.5546, 0.9392, 0.6516, 0.9117, 0.67, 0.8863, 0.6225, 0.905, 0.61, 0.7832, 0.3599, 0.8157, 0.3534, 0.8209, 0.4071, 0.7989, 0.4114, 0.7252, 0.3909, 0.7527, 0.3725, 0.7781, 0.4201, 0.7594, 0.4326, 0.4362, 0.4079, 0.4416, 0.368, 0.5635, 0.3886, 0.5588, 0.4238, 0.104, 0.04043, 0.1094, 0.006333, 0.2314, 0.02676, 0.2266, 0.0568, 0.333, 0.1236, 0.4297, 0.1249, 0.4289, 0.1721, 0.3322, 0.1728, 0.891, 0.05046, 0.8957, 0.02042, 0.9965, 0.05538, 0.9928, 0.07882, 0.3322, 0.5468, 0.4289, 0.5474, 0.4297, 0.5946, 0.333, 0.5959, 0.1094, 0.3515, 0.104, 0.3117, 0.2266, 0.2958, 0.2314, 0.3309, 0.3398, 0.3182, 0.4362, 0.3117, 0.4416, 0.3515, 0.3454, 0.3598, 0.5635, 0.6928, 0.5588, 0.6628, 0.6607, 0.6344, 0.6644, 0.6578, 0.8853, 0.1249, 0.8874, 0.08575, 0.9901, 0.1064, 0.9884, 0.1369, 0.4289, 0.5474, 0.4297, 0.4994, 0.5531, 0.5044, 0.5523, 0.5467, 0.333, 0.4967, 0.4297, 0.4994, 0.4289, 0.5474, 0.3322, 0.5468, 0.3356, 0.07727, 0.4322, 0.08048, 0.4297, 0.1249, 0.333, 0.1236, 0.2231, 0.09209, 0.2266, 0.0568, 0.3285, 0.08515, 0.3257, 0.1127, 0.4322, 0.2673, 0.4297, 0.2202, 0.5531, 0.2152, 0.5553, 0.2567, 0.7611, 0.1658, 0.7619, 0.1186, 0.8853, 0.1249, 0.8845, 0.1665, 0.3356, 0.272, 0.4322, 0.2673, 0.4362, 0.3117, 0.3398, 0.3182, 0.7644, 0.261, 0.7619, 0.2139, 0.8853, 0.2089, 0.8874, 0.2504, 0.7644, 0.07414, 0.7684, 0.03409, 0.891, 0.05046, 0.8874, 0.08575, 0.4362, 0.04043, 0.4416, 0.006333, 0.5635, 0.02676, 0.5588, 0.0568, 0.3356, 0.4476, 0.4322, 0.4523, 0.4297, 0.4994, 0.333, 0.4967, 0.5588, 0.6628, 0.5553, 0.6275, 0.6579, 0.6069, 0.6607, 0.6344, 0.2231, 0.2567, 0.2209, 0.2152, 0.324, 0.2088, 0.3257, 0.2412, 0.333, 0.2229, 0.4297, 0.2202, 0.4322, 0.2673, 0.3356, 0.272, 0.5553, 0.2567, 0.5531, 0.2152, 0.6562, 0.2088, 0.6579, 0.2412, 0.7619, 0.1186, 0.7644, 0.07414, 0.8874, 0.08575, 0.8853, 0.1249, 0.3398, 0.4013, 0.4362, 0.4079, 0.4322, 0.4523, 0.3356, 0.4476, 0.5523, 0.5467, 0.5531, 0.5044, 0.6562, 0.5108, 0.6556, 0.5439, 0.7619, 0.2139, 0.7611, 0.1658, 0.8845, 0.1665, 0.8853, 0.2089, 0.3322, 0.1728, 0.4289, 0.1721, 0.4297, 0.2202, 0.333, 0.2229, 0.8874, 0.2504, 0.8853, 0.2089, 0.9884, 0.2024, 0.9901, 0.2348, 0.4362, 0.3117, 0.4322, 0.2673, 0.5553, 0.2567, 0.5588, 0.2958, 0.3454, 0.3598, 0.4416, 0.368, 0.4362, 0.4079, 0.3398, 0.4013, 0.0008678, 0.2229, 0.09752, 0.2202, 0.09999, 0.2673, 0.003438, 0.272, 0.4289, 0.1721, 0.4297, 0.1249, 0.5531, 0.1313, 0.5523, 0.1728, 0.6644, 0.1664, 0.7611, 0.1658, 0.7619, 0.2139, 0.6652, 0.2165, 0.8845, 0.1665, 0.8853, 0.1249, 0.9884, 0.1369, 0.9878, 0.1694, 0.2209, 0.2152, 0.2202, 0.1728, 0.3235, 0.1757, 0.324, 0.2088, 0.09999, 0.2673, 0.09752, 0.2202, 0.2209, 0.2152, 0.2231, 0.2567, 0.3454, 0.0, 0.4416, 0.006333, 0.4362, 0.04043, 0.3398, 0.03553, 0.007611, 0.3182, 0.104, 0.3117, 0.1094, 0.3515, 0.01323, 0.3598, 0.2266, 0.2958, 0.2231, 0.2567, 0.3257, 0.2412, 0.3285, 0.2717, 0.4322, 0.4523, 0.4362, 0.4079, 0.5588, 0.4238, 0.5553, 0.4628, 0.3398, 0.03553, 0.4362, 0.04043, 0.4322, 0.08048, 0.3356, 0.07727, 0.6652, 0.1173, 0.7619, 0.1186, 0.7611, 0.1658, 0.6644, 0.1664, 0.5553, 0.6275, 0.5531, 0.5883, 0.6562, 0.5763, 0.6579, 0.6069, 0.7684, 0.3053, 0.7644, 0.261, 0.8874, 0.2504, 0.891, 0.2895, 0.672, 0.3119, 0.7684, 0.3053, 0.7737, 0.3452, 0.6776, 0.3534, 0.2202, 0.1728, 0.2209, 0.1313, 0.324, 0.1433, 0.3235, 0.1757, 0.4416, 0.7132, 0.4362, 0.6791, 0.5588, 0.6628, 0.5635, 0.6928, 0.6678, 0.07094, 0.7644, 0.07414, 0.7619, 0.1186, 0.6652, 0.1173, 0.5531, 0.2152, 0.5523, 0.1728, 0.6556, 0.1757, 0.6562, 0.2088, 0.4322, 0.6391, 0.4297, 0.5946, 0.5531, 0.5883, 0.5553, 0.6275, 0.6678, 0.2656, 0.7644, 0.261, 0.7684, 0.3053, 0.672, 0.3119, 0.5553, 0.4628, 0.5588, 0.4238, 0.6607, 0.4479, 0.6579, 0.4784, 0.09752, 0.1249, 0.09999, 0.08048, 0.2231, 0.09209, 0.2209, 0.1313, 0.672, 0.0292, 0.7684, 0.03409, 0.7644, 0.07414, 0.6678, 0.07094, 0.5523, 0.1728, 0.5531, 0.1313, 0.6562, 0.1433, 0.6556, 0.1757, 0.4297, 0.4994, 0.4322, 0.4523, 0.5553, 0.4628, 0.5531, 0.5044, 0.6652, 0.2165, 0.7619, 0.2139, 0.7644, 0.261, 0.6678, 0.2656, 0.5531, 0.1313, 0.5553, 0.09209, 0.6579, 0.1127, 0.6562, 0.1433, 0.104, 0.3117, 0.09999, 0.2673, 0.2231, 0.2567, 0.2266, 0.2958, 0.5588, 0.2958, 0.5553, 0.2567, 0.6579, 0.2412, 0.6607, 0.2717, 0.01323, 0.3598, 0.1094, 0.3515, 0.1159, 0.3854, 0.02007, 0.3951, 0.891, 0.2895, 0.8874, 0.2504, 0.9901, 0.2348, 0.9928, 0.2653, 0.8957, 0.3246, 0.891, 0.2895, 0.9928, 0.2653, 0.9965, 0.2927, 0.8853, 0.2089, 0.8845, 0.1665, 0.9878, 0.1694, 0.9884, 0.2024, 0.4416, 0.3515, 0.4362, 0.3117, 0.5588, 0.2958, 0.5635, 0.3309, 0.01323, 0.0, 0.1094, 0.006333, 0.104, 0.04043, 0.007611, 0.03553, 0.5553, 0.09209, 0.5588, 0.0568, 0.6607, 0.08515, 0.6579, 0.1127, 0.4297, 0.1249, 0.4322, 0.08048, 0.5553, 0.09209, 0.5531, 0.1313, 0.0, 0.1728, 0.09669, 0.1721, 0.09752, 0.2202, 0.0008678, 0.2229, 0.5588, 0.4238, 0.5635, 0.3886, 0.6644, 0.4205, 0.6607, 0.4479, 0.4362, 0.6791, 0.4322, 0.6391, 0.5553, 0.6275, 0.5588, 0.6628, 0.3398, 0.684, 0.4362, 0.6791, 0.4416, 0.7132, 0.3454, 0.7196, 0.2209, 0.1313, 0.2231, 0.09209, 0.3257, 0.1127, 0.324, 0.1433, 0.7684, 0.03409, 0.7737, 0.0, 0.8957, 0.02042, 0.891, 0.05046, 0.0008678, 0.1236, 0.09752, 0.1249, 0.09669, 0.1721, 0.0, 0.1728, 0.5531, 0.5883, 0.5523, 0.5467, 0.6556, 0.5439, 0.6562, 0.5763, 0.09999, 0.08048, 0.104, 0.04043, 0.2266, 0.0568, 0.2231, 0.09209, 0.3356, 0.6423, 0.4322, 0.6391, 0.4362, 0.6791, 0.3398, 0.684, 0.8874, 0.08575, 0.891, 0.05046, 0.9928, 0.07882, 0.9901, 0.1064, 0.09669, 0.1721, 0.09752, 0.1249, 0.2209, 0.1313, 0.2202, 0.1728, 0.003438, 0.07727, 0.09999, 0.08048, 0.09752, 0.1249, 0.0008678, 0.1236, 0.09752, 0.2202, 0.09669, 0.1721, 0.2202, 0.1728, 0.2209, 0.2152, 0.5531, 0.5044, 0.5553, 0.4628, 0.6579, 0.4784, 0.6562, 0.5108, 0.4297, 0.2202, 0.4289, 0.1721, 0.5523, 0.1728, 0.5531, 0.2152, 0.003438, 0.272, 0.09999, 0.2673, 0.104, 0.3117, 0.007611, 0.3182, 0.333, 0.5959, 0.4297, 0.5946, 0.4322, 0.6391, 0.3356, 0.6423, 0.5635, 0.3309, 0.5588, 0.2958, 0.6607, 0.2717, 0.6644, 0.2991, 0.4322, 0.08048, 0.4362, 0.04043, 0.5588, 0.0568, 0.5553, 0.09209, 0.4297, 0.5946, 0.4289, 0.5474, 0.5523, 0.5467, 0.5531, 0.5883, 0.007611, 0.03553, 0.104, 0.04043, 0.09999, 0.08048, 0.003438, 0.07727, 0.5588, 0.0568, 0.5635, 0.02676, 0.6644, 0.06171, 0.6607, 0.08515, 0.2314, 0.3309, 0.2266, 0.2958, 0.3285, 0.2717, 0.3322, 0.2991, 0.7737, 0.3452, 0.7684, 0.3053, 0.891, 0.2895, 0.8957, 0.3246, 0.187, 0.4206, 0.2029, 0.4365, 0.2154, 0.4552, 0.224, 0.476, 0.2284, 0.4981, 0.2284, 0.5206, 0.224, 0.5426, 0.2154, 0.5634, 0.2029, 0.5821, 0.187, 0.598, 0.1683, 0.6105, 0.1475, 0.6191, 0.1255, 0.6235, 0.103, 0.6235, 0.0809, 0.6191, 0.06011, 0.6105, 0.04141, 0.598, 0.0255, 0.5821, 0.013, 0.5634, 0.004389, 0.5426, 0.0, 0.5206, 0.0, 0.4981, 0.004389, 0.476, 0.013, 0.4552, 0.0255, 0.4365, 0.04141, 0.4206, 0.06011, 0.4081, 0.0809, 0.3995, 0.103, 0.3951, 0.1255, 0.3951, 0.1475, 0.3995, 0.1683, 0.4081, 0.2491, 0.4726, 0.2491, 0.4951, 0.2357, 0.4951, 0.2357, 0.4726, 0.2491, 0.4791, 0.2494, 0.4566, 0.2628, 0.4568, 0.2624, 0.4793, 0.2418, 0.3951, 0.2446, 0.411, 0.2312, 0.411, 0.2284, 0.3951, 0.2446, 0.5566, 0.2418, 0.5725, 0.2284, 0.5725, 0.2312, 0.5566, 0.2699, 0.43, 0.2718, 0.4113, 0.2851, 0.411, 0.2832, 0.4298, 0.2525, 0.4138, 0.255, 0.3951, 0.2683, 0.3953, 0.2658, 0.414, 0.2468, 0.5379, 0.2446, 0.5566, 0.2312, 0.5566, 0.2334, 0.5379, 0.2483, 0.4505, 0.2491, 0.4726, 0.2357, 0.4726, 0.2349, 0.4505, 0.3032, 0.4138, 0.3047, 0.4346, 0.2913, 0.4346, 0.2898, 0.4138, 0.3032, 0.522, 0.301, 0.5407, 0.2876, 0.5407, 0.2898, 0.522, 0.2718, 0.4113, 0.2743, 0.3953, 0.2876, 0.3951, 0.2851, 0.411, 0.3055, 0.4791, 0.3047, 0.5012, 0.2913, 0.5012, 0.2921, 0.4791, 0.3047, 0.5012, 0.3032, 0.522, 0.2898, 0.522, 0.2913, 0.5012, 0.2494, 0.5011, 0.2491, 0.4791, 0.2624, 0.4793, 0.2628, 0.5014, 0.2687, 0.4954, 0.2683, 0.4729, 0.2817, 0.4727, 0.2821, 0.4952, 0.2468, 0.4297, 0.2483, 0.4505, 0.2349, 0.4505, 0.2334, 0.4297, 0.3055, 0.4567, 0.3055, 0.4791, 0.2921, 0.4791, 0.2921, 0.4567, 0.2687, 0.4508, 0.2699, 0.43, 0.2832, 0.4298, 0.2821, 0.4506, 0.2483, 0.5171, 0.2468, 0.5379, 0.2334, 0.5379, 0.2349, 0.5171, 0.2699, 0.5174, 0.2687, 0.4954, 0.2821, 0.4952, 0.2832, 0.5172, 0.2506, 0.4345, 0.2525, 0.4138, 0.2658, 0.414, 0.2639, 0.4347, 0.2446, 0.411, 0.2468, 0.4297, 0.2334, 0.4297, 0.2312, 0.411, 0.2525, 0.5407, 0.2506, 0.5219, 0.2639, 0.5222, 0.2658, 0.5409, 0.2506, 0.5219, 0.2494, 0.5011, 0.2628, 0.5014, 0.2639, 0.5222, 0.2718, 0.5382, 0.2699, 0.5174, 0.2832, 0.5172, 0.2851, 0.538, 0.2743, 0.5569, 0.2718, 0.5382, 0.2851, 0.538, 0.2876, 0.5566, 0.255, 0.5566, 0.2525, 0.5407, 0.2658, 0.5409, 0.2683, 0.5569, 0.2494, 0.4566, 0.2506, 0.4345, 0.2639, 0.4347, 0.2628, 0.4568, 0.2491, 0.4951, 0.2483, 0.5171, 0.2349, 0.5171, 0.2357, 0.4951, 0.2683, 0.4729, 0.2687, 0.4508, 0.2821, 0.4506, 0.2817, 0.4727, 0.301, 0.3951, 0.3032, 0.4138, 0.2898, 0.4138, 0.2876, 0.3951, 0.8811, 0.6826, 0.8655, 0.6311, 0.8434, 0.6355, 0.8487, 0.6891, 0.7252, 0.6516, 0.7594, 0.61, 0.7435, 0.5941, 0.7018, 0.6282, 0.8487, 0.6891, 0.8434, 0.6355, 0.8209, 0.6355, 0.8157, 0.6891, 0.6835, 0.4418, 0.731, 0.4672, 0.7435, 0.4485, 0.7018, 0.4143, 0.7527, 0.67, 0.7781, 0.6225, 0.7594, 0.61, 0.7252, 0.6516, 0.9625, 0.6282, 0.9209, 0.5941, 0.905, 0.61, 0.9392, 0.6516, 0.9936, 0.4723, 0.942, 0.488, 0.9464, 0.51, 1.0, 0.5047, 0.6708, 0.5702, 0.7224, 0.5546, 0.718, 0.5325, 0.6644, 0.5378, 0.8487, 0.3534, 0.8434, 0.4071, 0.8655, 0.4114, 0.8811, 0.3599, 0.6708, 0.4723, 0.7224, 0.488, 0.731, 0.4672, 0.6835, 0.4418, 0.6644, 0.5378, 0.718, 0.5325, 0.718, 0.51, 0.6644, 0.5047, 0.9809, 0.6008, 0.9334, 0.5754, 0.9209, 0.5941, 0.9625, 0.6282, 0.7527, 0.3725, 0.7781, 0.4201, 0.7989, 0.4114, 0.7832, 0.3599, 0.9625, 0.4143, 0.9209, 0.4485, 0.9334, 0.4672, 0.9809, 0.4418, 0.6644, 0.5047, 0.718, 0.51, 0.7224, 0.488, 0.6708, 0.4723, 0.3047, 0.4346, 0.2913, 0.4346, 0.2921, 0.4567, 0.3055, 0.4567, 0.2266, 0.0568, 0.3285, 0.08515, 0.3322, 0.06171, 0.2314, 0.02676, 0.8157, 0.3534, 0.8209, 0.4071, 0.8434, 0.4071, 0.8487, 0.3534, 0.7018, 0.4143, 0.7435, 0.4485, 0.7594, 0.4326, 0.7252, 0.3909, 0.9392, 0.3909, 0.905, 0.4326, 0.9209, 0.4485, 0.9625, 0.4143, 0.6835, 0.6008, 0.731, 0.5754, 0.7224, 0.5546, 0.6708, 0.5702, 0.9117, 0.67, 0.8863, 0.6225, 0.8655, 0.6311, 0.8811, 0.6826, 0.8811, 0.3599, 0.8655, 0.4114, 0.8863, 0.4201, 0.9117, 0.3725, 1.0, 0.5047, 0.9464, 0.51, 0.9464, 0.5325, 1.0, 0.5378, 1.0, 0.5378, 0.9464, 0.5325, 0.942, 0.5546, 0.9936, 0.5702, 0.9809, 0.4418, 0.9334, 0.4672, 0.942, 0.488, 0.9936, 0.4723, 0.7832, 0.6826, 0.7989, 0.6311, 0.7781, 0.6225, 0.7527, 0.67, 0.8157, 0.6891, 0.8209, 0.6355, 0.7989, 0.6311, 0.7832, 0.6826, 0.9117, 0.3725, 0.8863, 0.4201, 0.905, 0.4326, 0.9392, 0.3909, 0.7018, 0.6282, 0.7435, 0.5941, 0.731, 0.5754, 0.6835, 0.6008, 0.9936, 0.5702, 0.942, 0.5546, 0.9334, 0.5754, 0.9809, 0.6008, 0.9392, 0.6516, 0.905, 0.61, 0.8863, 0.6225, 0.9117, 0.67, 0.7832, 0.3599, 0.7989, 0.4114, 0.8209, 0.4071, 0.8157, 0.3534, 0.7252, 0.3909, 0.7594, 0.4326, 0.7781, 0.4201, 0.7527, 0.3725, 0.4362, 0.4079, 0.5588, 0.4238, 0.5635, 0.3886, 0.4416, 0.368, 0.104, 0.04043, 0.2266, 0.0568, 0.2314, 0.02676, 0.1094, 0.006333, 0.333, 0.1236, 0.3322, 0.1728, 0.4289, 0.1721, 0.4297, 0.1249, 0.891, 0.05046, 0.9928, 0.07882, 0.9965, 0.05538, 0.8957, 0.02042, 0.3322, 0.5468, 0.333, 0.5959, 0.4297, 0.5946, 0.4289, 0.5474, 0.1094, 0.3515, 0.2314, 0.3309, 0.2266, 0.2958, 0.104, 0.3117, 0.3398, 0.3182, 0.3454, 0.3598, 0.4416, 0.3515, 0.4362, 0.3117, 0.5635, 0.6928, 0.6644, 0.6578, 0.6607, 0.6344, 0.5588, 0.6628, 0.8853, 0.1249, 0.9884, 0.1369, 0.9901, 0.1064, 0.8874, 0.08575, 0.4289, 0.5474, 0.5523, 0.5467, 0.5531, 0.5044, 0.4297, 0.4994, 0.333, 0.4967, 0.3322, 0.5468, 0.4289, 0.5474, 0.4297, 0.4994, 0.3356, 0.07727, 0.333, 0.1236, 0.4297, 0.1249, 0.4322, 0.08048, 0.2231, 0.09209, 0.3257, 0.1127, 0.3285, 0.08515, 0.2266, 0.0568, 0.4322, 0.2673, 0.5553, 0.2567, 0.5531, 0.2152, 0.4297, 0.2202, 0.7611, 0.1658, 0.8845, 0.1665, 0.8853, 0.1249, 0.7619, 0.1186, 0.3356, 0.272, 0.3398, 0.3182, 0.4362, 0.3117, 0.4322, 0.2673, 0.7644, 0.261, 0.8874, 0.2504, 0.8853, 0.2089, 0.7619, 0.2139, 0.7644, 0.07414, 0.8874, 0.08575, 0.891, 0.05046, 0.7684, 0.03409, 0.4362, 0.04043, 0.5588, 0.0568, 0.5635, 0.02676, 0.4416, 0.006333, 0.3356, 0.4476, 0.333, 0.4967, 0.4297, 0.4994, 0.4322, 0.4523, 0.5588, 0.6628, 0.6607, 0.6344, 0.6579, 0.6069, 0.5553, 0.6275, 0.2231, 0.2567, 0.3257, 0.2412, 0.324, 0.2088, 0.2209, 0.2152, 0.333, 0.2229, 0.3356, 0.272, 0.4322, 0.2673, 0.4297, 0.2202, 0.5553, 0.2567, 0.6579, 0.2412, 0.6562, 0.2088, 0.5531, 0.2152, 0.7619, 0.1186, 0.8853, 0.1249, 0.8874, 0.08575, 0.7644, 0.07414, 0.3398, 0.4013, 0.3356, 0.4476, 0.4322, 0.4523, 0.4362, 0.4079, 0.5523, 0.5467, 0.6556, 0.5439, 0.6562, 0.5108, 0.5531, 0.5044, 0.7619, 0.2139, 0.8853, 0.2089, 0.8845, 0.1665, 0.7611, 0.1658, 0.3322, 0.1728, 0.333, 0.2229, 0.4297, 0.2202, 0.4289, 0.1721, 0.8874, 0.2504, 0.9901, 0.2348, 0.9884, 0.2024, 0.8853, 0.2089, 0.4362, 0.3117, 0.5588, 0.2958, 0.5553, 0.2567, 0.4322, 0.2673, 0.3454, 0.3598, 0.3398, 0.4013, 0.4362, 0.4079, 0.4416, 0.368, 0.0008678, 0.2229, 0.003438, 0.272, 0.09999, 0.2673, 0.09752, 0.2202, 0.4289, 0.1721, 0.5523, 0.1728, 0.5531, 0.1313, 0.4297, 0.1249, 0.6644, 0.1664, 0.6652, 0.2165, 0.7619, 0.2139, 0.7611, 0.1658, 0.8845, 0.1665, 0.9878, 0.1694, 0.9884, 0.1369, 0.8853, 0.1249, 0.2209, 0.2152, 0.324, 0.2088, 0.3235, 0.1757, 0.2202, 0.1728, 0.09999, 0.2673, 0.2231, 0.2567, 0.2209, 0.2152, 0.09752, 0.2202, 0.3454, 0.0, 0.3398, 0.03553, 0.4362, 0.04043, 0.4416, 0.006333, 0.007611, 0.3182, 0.01323, 0.3598, 0.1094, 0.3515, 0.104, 0.3117, 0.2266, 0.2958, 0.3285, 0.2717, 0.3257, 0.2412, 0.2231, 0.2567, 0.4322, 0.4523, 0.5553, 0.4628, 0.5588, 0.4238, 0.4362, 0.4079, 0.3398, 0.03553, 0.3356, 0.07727, 0.4322, 0.08048, 0.4362, 0.04043, 0.6652, 0.1173, 0.6644, 0.1664, 0.7611, 0.1658, 0.7619, 0.1186, 0.5553, 0.6275, 0.6579, 0.6069, 0.6562, 0.5763, 0.5531, 0.5883, 0.7684, 0.3053, 0.891, 0.2895, 0.8874, 0.2504, 0.7644, 0.261, 0.672, 0.3119, 0.6776, 0.3534, 0.7737, 0.3452, 0.7684, 0.3053, 0.2202, 0.1728, 0.3235, 0.1757, 0.324, 0.1433, 0.2209, 0.1313, 0.4416, 0.7132, 0.5635, 0.6928, 0.5588, 0.6628, 0.4362, 0.6791, 0.6678, 0.07094, 0.6652, 0.1173, 0.7619, 0.1186, 0.7644, 0.07414, 0.5531, 0.2152, 0.6562, 0.2088, 0.6556, 0.1757, 0.5523, 0.1728, 0.4322, 0.6391, 0.5553, 0.6275, 0.5531, 0.5883, 0.4297, 0.5946, 0.6678, 0.2656, 0.672, 0.3119, 0.7684, 0.3053, 0.7644, 0.261, 0.5553, 0.4628, 0.6579, 0.4784, 0.6607, 0.4479, 0.5588, 0.4238, 0.09752, 0.1249, 0.2209, 0.1313, 0.2231, 0.09209, 0.09999, 0.08048, 0.672, 0.0292, 0.6678, 0.07094, 0.7644, 0.07414, 0.7684, 0.03409, 0.5523, 0.1728, 0.6556, 0.1757, 0.6562, 0.1433, 0.5531, 0.1313, 0.4297, 0.4994, 0.5531, 0.5044, 0.5553, 0.4628, 0.4322, 0.4523, 0.6652, 0.2165, 0.6678, 0.2656, 0.7644, 0.261, 0.7619, 0.2139, 0.5531, 0.1313, 0.6562, 0.1433, 0.6579, 0.1127, 0.5553, 0.09209, 0.104, 0.3117, 0.2266, 0.2958, 0.2231, 0.2567, 0.09999, 0.2673, 0.5588, 0.2958, 0.6607, 0.2717, 0.6579, 0.2412, 0.5553, 0.2567, 0.01323, 0.3598, 0.02007, 0.3951, 0.1159, 0.3854, 0.1094, 0.3515, 0.891, 0.2895, 0.9928, 0.2653, 0.9901, 0.2348, 0.8874, 0.2504, 0.8957, 0.3246, 0.9965, 0.2927, 0.9928, 0.2653, 0.891, 0.2895, 0.8853, 0.2089, 0.9884, 0.2024, 0.9878, 0.1694, 0.8845, 0.1665, 0.4416, 0.3515, 0.5635, 0.3309, 0.5588, 0.2958, 0.4362, 0.3117, 0.01323, 0.0, 0.007611, 0.03553, 0.104, 0.04043, 0.1094, 0.006333, 0.5553, 0.09209, 0.6579, 0.1127, 0.6607, 0.08515, 0.5588, 0.0568, 0.4297, 0.1249, 0.5531, 0.1313, 0.5553, 0.09209, 0.4322, 0.08048, 0.0, 0.1728, 0.0008678, 0.2229, 0.09752, 0.2202, 0.09669, 0.1721, 0.5588, 0.4238, 0.6607, 0.4479, 0.6644, 0.4205, 0.5635, 0.3886, 0.4362, 0.6791, 0.5588, 0.6628, 0.5553, 0.6275, 0.4322, 0.6391, 0.3398, 0.684, 0.3454, 0.7196, 0.4416, 0.7132, 0.4362, 0.6791, 0.2209, 0.1313, 0.324, 0.1433, 0.3257, 0.1127, 0.2231, 0.09209, 0.7684, 0.03409, 0.891, 0.05046, 0.8957, 0.02042, 0.7737, 0.0, 0.0008678, 0.1236, 0.0, 0.1728, 0.09669, 0.1721, 0.09752, 0.1249, 0.5531, 0.5883, 0.6562, 0.5763, 0.6556, 0.5439, 0.5523, 0.5467, 0.09999, 0.08048, 0.2231, 0.09209, 0.2266, 0.0568, 0.104, 0.04043, 0.3356, 0.6423, 0.3398, 0.684, 0.4362, 0.6791, 0.4322, 0.6391, 0.8874, 0.08575, 0.9901, 0.1064, 0.9928, 0.07882, 0.891, 0.05046, 0.09669, 0.1721, 0.2202, 0.1728, 0.2209, 0.1313, 0.09752, 0.1249, 0.003438, 0.07727, 0.0008678, 0.1236, 0.09752, 0.1249, 0.09999, 0.08048, 0.09752, 0.2202, 0.2209, 0.2152, 0.2202, 0.1728, 0.09669, 0.1721, 0.5531, 0.5044, 0.6562, 0.5108, 0.6579, 0.4784, 0.5553, 0.4628, 0.4297, 0.2202, 0.5531, 0.2152, 0.5523, 0.1728, 0.4289, 0.1721, 0.003438, 0.272, 0.007611, 0.3182, 0.104, 0.3117, 0.09999, 0.2673, 0.333, 0.5959, 0.3356, 0.6423, 0.4322, 0.6391, 0.4297, 0.5946, 0.5635, 0.3309, 0.6644, 0.2991, 0.6607, 0.2717, 0.5588, 0.2958, 0.4322, 0.08048, 0.5553, 0.09209, 0.5588, 0.0568, 0.4362, 0.04043, 0.4297, 0.5946, 0.5531, 0.5883, 0.5523, 0.5467, 0.4289, 0.5474, 0.007611, 0.03553, 0.003438, 0.07727, 0.09999, 0.08048, 0.104, 0.04043, 0.5588, 0.0568, 0.6607, 0.08515, 0.6644, 0.06171, 0.5635, 0.02676, 0.2314, 0.3309, 0.3322, 0.2991, 0.3285, 0.2717, 0.2266, 0.2958, 0.7737, 0.3452, 0.8957, 0.3246, 0.891, 0.2895, 0.7684, 0.3053, 0.187, 0.4206, 0.1683, 0.4081, 0.1475, 0.3995, 0.1255, 0.3951, 0.103, 0.3951, 0.0809, 0.3995, 0.06011, 0.4081, 0.04141, 0.4206, 0.0255, 0.4365, 0.013, 0.4552, 0.004389, 0.476, 0.0, 0.4981, 0.0, 0.5206, 0.004389, 0.5426, 0.013, 0.5634, 0.0255, 0.5821, 0.04141, 0.598, 0.06011, 0.6105, 0.0809, 0.6191, 0.103, 0.6235, 0.1255, 0.6235, 0.1475, 0.6191, 0.1683, 0.6105, 0.187, 0.598, 0.2029, 0.5821, 0.2154, 0.5634, 0.224, 0.5426, 0.2284, 0.5206, 0.2284, 0.4981, 0.224, 0.476, 0.2154, 0.4552, 0.2029, 0.4365, 0.2491, 0.4726, 0.2357, 0.4726, 0.2357, 0.4951, 0.2491, 0.4951, 0.2491, 0.4791, 0.2624, 0.4793, 0.2628, 0.4568, 0.2494, 0.4566, 0.2418, 0.3951, 0.2284, 0.3951, 0.2312, 0.411, 0.2446, 0.411, 0.2446, 0.5566, 0.2312, 0.5566, 0.2284, 0.5725, 0.2418, 0.5725, 0.2699, 0.43, 0.2832, 0.4298, 0.2851, 0.411, 0.2718, 0.4113, 0.2525, 0.4138, 0.2658, 0.414, 0.2683, 0.3953, 0.255, 0.3951, 0.2468, 0.5379, 0.2334, 0.5379, 0.2312, 0.5566, 0.2446, 0.5566, 0.2483, 0.4505, 0.2349, 0.4505, 0.2357, 0.4726, 0.2491, 0.4726, 0.3032, 0.4138, 0.2898, 0.4138, 0.2913, 0.4346, 0.3047, 0.4346, 0.3032, 0.522, 0.2898, 0.522, 0.2876, 0.5407, 0.301, 0.5407, 0.2718, 0.4113, 0.2851, 0.411, 0.2876, 0.3951, 0.2743, 0.3953, 0.3055, 0.4791, 0.2921, 0.4791, 0.2913, 0.5012, 0.3047, 0.5012, 0.3047, 0.5012, 0.2913, 0.5012, 0.2898, 0.522, 0.3032, 0.522, 0.2494, 0.5011, 0.2628, 0.5014, 0.2624, 0.4793, 0.2491, 0.4791, 0.2687, 0.4954, 0.2821, 0.4952, 0.2817, 0.4727, 0.2683, 0.4729, 0.2468, 0.4297, 0.2334, 0.4297, 0.2349, 0.4505, 0.2483, 0.4505, 0.3055, 0.4567, 0.2921, 0.4567, 0.2921, 0.4791, 0.3055, 0.4791, 0.2687, 0.4508, 0.2821, 0.4506, 0.2832, 0.4298, 0.2699, 0.43, 0.2483, 0.5171, 0.2349, 0.5171, 0.2334, 0.5379, 0.2468, 0.5379, 0.2699, 0.5174, 0.2832, 0.5172, 0.2821, 0.4952, 0.2687, 0.4954, 0.2506, 0.4345, 0.2639, 0.4347, 0.2658, 0.414, 0.2525, 0.4138, 0.2446, 0.411, 0.2312, 0.411, 0.2334, 0.4297, 0.2468, 0.4297, 0.2525, 0.5407, 0.2658, 0.5409, 0.2639, 0.5222, 0.2506, 0.5219, 0.2506, 0.5219, 0.2639, 0.5222, 0.2628, 0.5014, 0.2494, 0.5011, 0.2718, 0.5382, 0.2851, 0.538, 0.2832, 0.5172, 0.2699, 0.5174, 0.2743, 0.5569, 0.2876, 0.5566, 0.2851, 0.538, 0.2718, 0.5382, 0.255, 0.5566, 0.2683, 0.5569, 0.2658, 0.5409, 0.2525, 0.5407, 0.2494, 0.4566, 0.2628, 0.4568, 0.2639, 0.4347, 0.2506, 0.4345, 0.2491, 0.4951, 0.2357, 0.4951, 0.2349, 0.5171, 0.2483, 0.5171, 0.2683, 0.4729, 0.2817, 0.4727, 0.2821, 0.4506, 0.2687, 0.4508, 0.301, 0.3951, 0.2876, 0.3951, 0.2898, 0.4138, 0.3032, 0.4138, 0.4425, 0.9489, 0.4425, 0.9246, 0.4904, 0.9246, 0.4904, 0.9489, 0.4904, 0.9489, 0.4904, 0.9246, 0.5356, 0.9246, 0.5356, 0.9489, 0.5356, 0.9489, 0.5356, 0.9246, 0.5762, 0.9246, 0.5762, 0.9489, 0.5762, 0.9489, 0.5762, 0.9246, 0.6108, 0.9246, 0.6108, 0.9489, 0.6108, 0.9489, 0.6108, 0.9246, 0.6453, 0.9246, 0.6453, 0.9489, 0.6453, 0.9489, 0.6453, 0.9246, 0.686, 0.9246, 0.686, 0.9489, 0.686, 0.9489, 0.686, 0.9246, 0.7311, 0.9246, 0.7311, 0.9489, 0.7311, 0.9489, 0.7311, 0.9246, 0.7791, 0.9246, 0.7791, 0.9489, 0.7791, 0.9489, 0.7791, 0.9246, 0.8279, 0.9246, 0.8279, 0.9489, 0.8279, 0.9489, 0.8279, 0.9246, 0.8759, 0.9246, 0.8759, 0.9489, 0.8759, 0.9489, 0.8759, 0.9246, 0.921, 0.9246, 0.921, 0.9489, 0.921, 0.9489, 0.921, 0.9246, 0.9617, 0.9246, 0.9617, 0.9489, 0.9617, 0.9489, 0.9617, 0.9246, 0.9962, 0.9246, 0.9962, 0.9489, 0.6799, 0.9733, 0.6799, 0.9489, 0.7205, 0.9489, 0.7205, 0.9733, 0.7205, 0.9733, 0.7205, 0.9489, 0.7657, 0.9489, 0.7657, 0.9733, 0.7657, 0.9733, 0.7657, 0.9489, 0.8136, 0.9489, 0.8136, 0.9733, 0.8136, 0.9733, 0.8136, 0.9489, 0.8625, 0.9489, 0.8625, 0.9733, 0.8625, 0.9733, 0.8625, 0.9489, 0.9104, 0.9489, 0.9104, 0.9733, 0.9104, 0.9733, 0.9104, 0.9489, 0.9556, 0.9489, 0.9556, 0.9733, 0.9556, 0.9733, 0.9556, 0.9489, 0.9962, 0.9489, 0.9962, 0.9733, 0.3636, 0.9733, 0.3636, 0.9489, 0.4042, 0.9489, 0.4042, 0.9733, 0.4042, 0.9733, 0.4042, 0.9489, 0.4494, 0.9489, 0.4494, 0.9733, 0.4494, 0.9733, 0.4494, 0.9489, 0.4973, 0.9489, 0.4973, 0.9733, 0.4973, 0.9733, 0.4973, 0.9489, 0.5462, 0.9489, 0.5462, 0.9733, 0.5462, 0.9733, 0.5462, 0.9489, 0.5941, 0.9489, 0.5941, 0.9733, 0.5941, 0.9733, 0.5941, 0.9489, 0.6393, 0.9489, 0.6393, 0.9733, 0.6393, 0.9733, 0.6393, 0.9489, 0.6799, 0.9489, 0.6799, 0.9733, 0.2253, 0.9489, 0.2253, 0.9246, 0.2599, 0.9246, 0.2599, 0.9489, 0.2599, 0.9489, 0.2599, 0.9246, 0.3005, 0.9246, 0.3005, 0.9489, 0.3005, 0.9489, 0.3005, 0.9246, 0.3457, 0.9246, 0.3457, 0.9489, 0.8656, 0.02445, 0.9063, 0.0516, 0.9408, 0.08616, 0.968, 0.1268, 0.9867, 0.1719, 0.9962, 0.2199, 0.9962, 0.2688, 0.9867, 0.3167, 0.968, 0.3618, 0.9408, 0.4025, 0.9063, 0.437, 0.8656, 0.4642, 0.8205, 0.4829, 0.7725, 0.4924, 0.7237, 0.4924, 0.6757, 0.4829, 0.6306, 0.4642, 0.5899, 0.437, 0.5554, 0.4025, 0.5282, 0.3618, 0.5095, 0.3167, 0.5, 0.2688, 0.5, 0.2199, 0.5095, 0.1719, 0.5282, 0.1268, 0.5554, 0.08616, 0.5899, 0.0516, 0.6306, 0.02445, 0.6757, 0.005746, 0.7237, -0.003789, 0.7725, -0.003789, 0.8205, 0.005746, 0.3457, 0.9489, 0.3457, 0.9246, 0.3936, 0.9246, 0.3936, 0.9489, 0.3936, 0.9489, 0.3936, 0.9246, 0.4425, 0.9246, 0.4425, 0.9489, 0.3243, 0.4829, 0.2763, 0.4924, 0.2275, 0.4924, 0.1795, 0.4829, 0.1344, 0.4642, 0.09374, 0.437, 0.05918, 0.4025, 0.03203, 0.3618, 0.01332, 0.3167, 0.003789, 0.2688, 0.003789, 0.2199, 0.01332, 0.1719, 0.03203, 0.1268, 0.05918, 0.08616, 0.09374, 0.0516, 0.1344, 0.02445, 0.1795, 0.005746, 0.2275, -0.003789, 0.2763, -0.003789, 0.3243, 0.005746, 0.3694, 0.02445, 0.4101, 0.0516, 0.4446, 0.08616, 0.4718, 0.1268, 0.4905, 0.1719, 0.5, 0.2199, 0.5, 0.2688, 0.4905, 0.3167, 0.4718, 0.3618, 0.4446, 0.4025, 0.4101, 0.437, 0.3694, 0.4642, 0.217, 0.9719, 0.217, 0.9489, 0.2588, 0.9489, 0.2588, 0.9719, 0.2588, 0.9719, 0.2588, 0.9489, 0.2981, 0.9489, 0.2981, 0.9719, 0.2981, 0.9719, 0.2981, 0.9489, 0.3335, 0.9489, 0.3335, 0.9719, 0.3335, 0.9719, 0.3335, 0.9489, 0.3636, 0.9489, 0.3636, 0.9719, 0.9962, 0.9733, 0.9962, 0.9962, 0.9661, 0.9962, 0.9661, 0.9733, 0.9661, 0.9733, 0.9661, 0.9962, 0.9307, 0.9962, 0.9307, 0.9733, 0.9307, 0.9733, 0.9307, 0.9962, 0.8914, 0.9962, 0.8914, 0.9733, 0.8914, 0.9733, 0.8914, 0.9962, 0.8497, 0.9962, 0.8497, 0.9733, 0.8497, 0.9733, 0.8497, 0.9962, 0.8071, 0.9962, 0.8071, 0.9733, 0.8071, 0.9733, 0.8071, 0.9962, 0.7654, 0.9962, 0.7654, 0.9733, 0.7654, 0.9733, 0.7654, 0.9962, 0.726, 0.9962, 0.726, 0.9733, 0.726, 0.9733, 0.726, 0.9962, 0.6906, 0.9962, 0.6906, 0.9733, 0.05801, 0.9948, 0.05801, 0.9719, 0.0881, 0.9719, 0.0881, 0.9948, 0.0881, 0.9948, 0.0881, 0.9719, 0.1235, 0.9719, 0.1235, 0.9948, 0.1235, 0.9948, 0.1235, 0.9719, 0.1628, 0.9719, 0.1628, 0.9948, 0.1628, 0.9948, 0.1628, 0.9719, 0.2046, 0.9719, 0.2046, 0.9948, 0.2046, 0.9948, 0.2046, 0.9719, 0.2471, 0.9719, 0.2471, 0.9948, 0.2471, 0.9948, 0.2471, 0.9719, 0.2889, 0.9719, 0.2889, 0.9948, 0.2889, 0.9948, 0.2889, 0.9719, 0.3282, 0.9719, 0.3282, 0.9948, 0.3282, 0.9948, 0.3282, 0.9719, 0.3636, 0.9719, 0.3636, 0.9948, 0.4152, 0.9962, 0.4152, 0.9733, 0.4506, 0.9733, 0.4506, 0.9962, 0.4506, 0.9962, 0.4506, 0.9733, 0.4899, 0.9733, 0.4899, 0.9962, 0.4899, 0.9962, 0.4899, 0.9733, 0.5316, 0.9733, 0.5316, 0.9962, 0.5316, 0.9962, 0.5316, 0.9733, 0.5742, 0.9733, 0.5742, 0.9962, 0.5742, 0.9962, 0.5742, 0.9733, 0.6159, 0.9733, 0.6159, 0.9962, 0.6159, 0.9962, 0.6159, 0.9733, 0.6552, 0.9733, 0.6552, 0.9962, 0.6552, 0.9962, 0.6552, 0.9733, 0.6906, 0.9733, 0.6906, 0.9962, 0.02791, 0.9719, 0.02791, 0.9489, 0.05801, 0.9489, 0.05801, 0.9719, 0.05801, 0.9719, 0.05801, 0.9489, 0.0934, 0.9489, 0.0934, 0.9719, 0.0934, 0.9719, 0.0934, 0.9489, 0.1327, 0.9489, 0.1327, 0.9719, 0.9962, 0.7298, 0.9879, 0.7715, 0.9716, 0.8108, 0.948, 0.8462, 0.9179, 0.8763, 0.8825, 0.9, 0.8432, 0.9163, 0.8014, 0.9246, 0.7589, 0.9246, 0.7171, 0.9163, 0.6778, 0.9, 0.6424, 0.8763, 0.6123, 0.8462, 0.5887, 0.8108, 0.5724, 0.7715, 0.5641, 0.7298, 0.5641, 0.6872, 0.5724, 0.6455, 0.5887, 0.6061, 0.6123, 0.5708, 0.6424, 0.5407, 0.6778, 0.517, 0.7171, 0.5007, 0.7589, 0.4924, 0.8014, 0.4924, 0.8432, 0.5007, 0.8825, 0.517, 0.9179, 0.5407, 0.948, 0.5708, 0.9716, 0.6061, 0.9879, 0.6455, 0.9962, 0.6872, 0.1327, 0.9719, 0.1327, 0.9489, 0.1745, 0.9489, 0.1745, 0.9719, 0.1745, 0.9719, 0.1745, 0.9489, 0.217, 0.9489, 0.217, 0.9719, 0.1402, 0.7715, 0.1319, 0.7298, 0.1319, 0.6872, 0.1402, 0.6455, 0.1565, 0.6061, 0.1802, 0.5708, 0.2103, 0.5407, 0.2456, 0.517, 0.285, 0.5007, 0.3267, 0.4924, 0.3693, 0.4924, 0.411, 0.5007, 0.4503, 0.517, 0.4857, 0.5407, 0.5158, 0.5708, 0.5395, 0.6061, 0.5558, 0.6455, 0.5641, 0.6872, 0.5641, 0.7298, 0.5558, 0.7715, 0.5395, 0.8108, 0.5158, 0.8462, 0.4857, 0.8763, 0.4503, 0.9, 0.411, 0.9163, 0.3693, 0.9246, 0.3267, 0.9246, 0.285, 0.9163, 0.2456, 0.9, 0.2103, 0.8763, 0.1802, 0.8462, 0.1565, 0.8108, 0.4425, 0.9489, 0.4904, 0.9489, 0.4904, 0.9246, 0.4425, 0.9246, 0.4904, 0.9489, 0.5356, 0.9489, 0.5356, 0.9246, 0.4904, 0.9246, 0.5356, 0.9489, 0.5762, 0.9489, 0.5762, 0.9246, 0.5356, 0.9246, 0.5762, 0.9489, 0.6108, 0.9489, 0.6108, 0.9246, 0.5762, 0.9246, 0.6108, 0.9489, 0.6453, 0.9489, 0.6453, 0.9246, 0.6108, 0.9246, 0.6453, 0.9489, 0.686, 0.9489, 0.686, 0.9246, 0.6453, 0.9246, 0.686, 0.9489, 0.7311, 0.9489, 0.7311, 0.9246, 0.686, 0.9246, 0.7311, 0.9489, 0.7791, 0.9489, 0.7791, 0.9246, 0.7311, 0.9246, 0.7791, 0.9489, 0.8279, 0.9489, 0.8279, 0.9246, 0.7791, 0.9246, 0.8279, 0.9489, 0.8759, 0.9489, 0.8759, 0.9246, 0.8279, 0.9246, 0.8759, 0.9489, 0.921, 0.9489, 0.921, 0.9246, 0.8759, 0.9246, 0.921, 0.9489, 0.9617, 0.9489, 0.9617, 0.9246, 0.921, 0.9246, 0.9617, 0.9489, 0.9962, 0.9489, 0.9962, 0.9246, 0.9617, 0.9246, 0.6799, 0.9733, 0.7205, 0.9733, 0.7205, 0.9489, 0.6799, 0.9489, 0.7205, 0.9733, 0.7657, 0.9733, 0.7657, 0.9489, 0.7205, 0.9489, 0.7657, 0.9733, 0.8136, 0.9733, 0.8136, 0.9489, 0.7657, 0.9489, 0.8136, 0.9733, 0.8625, 0.9733, 0.8625, 0.9489, 0.8136, 0.9489, 0.8625, 0.9733, 0.9104, 0.9733, 0.9104, 0.9489, 0.8625, 0.9489, 0.9104, 0.9733, 0.9556, 0.9733, 0.9556, 0.9489, 0.9104, 0.9489, 0.9556, 0.9733, 0.9962, 0.9733, 0.9962, 0.9489, 0.9556, 0.9489, 0.3636, 0.9733, 0.4042, 0.9733, 0.4042, 0.9489, 0.3636, 0.9489, 0.4042, 0.9733, 0.4494, 0.9733, 0.4494, 0.9489, 0.4042, 0.9489, 0.4494, 0.9733, 0.4973, 0.9733, 0.4973, 0.9489, 0.4494, 0.9489, 0.4973, 0.9733, 0.5462, 0.9733, 0.5462, 0.9489, 0.4973, 0.9489, 0.5462, 0.9733, 0.5941, 0.9733, 0.5941, 0.9489, 0.5462, 0.9489, 0.5941, 0.9733, 0.6393, 0.9733, 0.6393, 0.9489, 0.5941, 0.9489, 0.6393, 0.9733, 0.6799, 0.9733, 0.6799, 0.9489, 0.6393, 0.9489, 0.2253, 0.9489, 0.2599, 0.9489, 0.2599, 0.9246, 0.2253, 0.9246, 0.2599, 0.9489, 0.3005, 0.9489, 0.3005, 0.9246, 0.2599, 0.9246, 0.3005, 0.9489, 0.3457, 0.9489, 0.3457, 0.9246, 0.3005, 0.9246, 0.8656, 0.02445, 0.8205, 0.005746, 0.7725, -0.003789, 0.7237, -0.003789, 0.6757, 0.005746, 0.6306, 0.02445, 0.5899, 0.0516, 0.5554, 0.08616, 0.5282, 0.1268, 0.5095, 0.1719, 0.5, 0.2199, 0.5, 0.2688, 0.5095, 0.3167, 0.5282, 0.3618, 0.5554, 0.4025, 0.5899, 0.437, 0.6306, 0.4642, 0.6757, 0.4829, 0.7237, 0.4924, 0.7725, 0.4924, 0.8205, 0.4829, 0.8656, 0.4642, 0.9063, 0.437, 0.9408, 0.4025, 0.968, 0.3618, 0.9867, 0.3167, 0.9962, 0.2688, 0.9962, 0.2199, 0.9867, 0.1719, 0.968, 0.1268, 0.9408, 0.08616, 0.9063, 0.0516, 0.3457, 0.9489, 0.3936, 0.9489, 0.3936, 0.9246, 0.3457, 0.9246, 0.3936, 0.9489, 0.4425, 0.9489, 0.4425, 0.9246, 0.3936, 0.9246, 0.3243, 0.4829, 0.3694, 0.4642, 0.4101, 0.437, 0.4446, 0.4025, 0.4718, 0.3618, 0.4905, 0.3167, 0.5, 0.2688, 0.5, 0.2199, 0.4905, 0.1719, 0.4718, 0.1268, 0.4446, 0.08616, 0.4101, 0.0516, 0.3694, 0.02445, 0.3243, 0.005746, 0.2763, -0.003789, 0.2275, -0.003789, 0.1795, 0.005746, 0.1344, 0.02445, 0.09374, 0.0516, 0.05918, 0.08616, 0.03203, 0.1268, 0.01332, 0.1719, 0.003789, 0.2199, 0.003789, 0.2688, 0.01332, 0.3167, 0.03203, 0.3618, 0.05918, 0.4025, 0.09374, 0.437, 0.1344, 0.4642, 0.1795, 0.4829, 0.2275, 0.4924, 0.2763, 0.4924, 0.217, 0.9719, 0.2588, 0.9719, 0.2588, 0.9489, 0.217, 0.9489, 0.2588, 0.9719, 0.2981, 0.9719, 0.2981, 0.9489, 0.2588, 0.9489, 0.2981, 0.9719, 0.3335, 0.9719, 0.3335, 0.9489, 0.2981, 0.9489, 0.3335, 0.9719, 0.3636, 0.9719, 0.3636, 0.9489, 0.3335, 0.9489, 0.9962, 0.9733, 0.9661, 0.9733, 0.9661, 0.9962, 0.9962, 0.9962, 0.9661, 0.9733, 0.9307, 0.9733, 0.9307, 0.9962, 0.9661, 0.9962, 0.9307, 0.9733, 0.8914, 0.9733, 0.8914, 0.9962, 0.9307, 0.9962, 0.8914, 0.9733, 0.8497, 0.9733, 0.8497, 0.9962, 0.8914, 0.9962, 0.8497, 0.9733, 0.8071, 0.9733, 0.8071, 0.9962, 0.8497, 0.9962, 0.8071, 0.9733, 0.7654, 0.9733, 0.7654, 0.9962, 0.8071, 0.9962, 0.7654, 0.9733, 0.726, 0.9733, 0.726, 0.9962, 0.7654, 0.9962, 0.726, 0.9733, 0.6906, 0.9733, 0.6906, 0.9962, 0.726, 0.9962, 0.05801, 0.9948, 0.0881, 0.9948, 0.0881, 0.9719, 0.05801, 0.9719, 0.0881, 0.9948, 0.1235, 0.9948, 0.1235, 0.9719, 0.0881, 0.9719, 0.1235, 0.9948, 0.1628, 0.9948, 0.1628, 0.9719, 0.1235, 0.9719, 0.1628, 0.9948, 0.2046, 0.9948, 0.2046, 0.9719, 0.1628, 0.9719, 0.2046, 0.9948, 0.2471, 0.9948, 0.2471, 0.9719, 0.2046, 0.9719, 0.2471, 0.9948, 0.2889, 0.9948, 0.2889, 0.9719, 0.2471, 0.9719, 0.2889, 0.9948, 0.3282, 0.9948, 0.3282, 0.9719, 0.2889, 0.9719, 0.3282, 0.9948, 0.3636, 0.9948, 0.3636, 0.9719, 0.3282, 0.9719, 0.4152, 0.9962, 0.4506, 0.9962, 0.4506, 0.9733, 0.4152, 0.9733, 0.4506, 0.9962, 0.4899, 0.9962, 0.4899, 0.9733, 0.4506, 0.9733, 0.4899, 0.9962, 0.5316, 0.9962, 0.5316, 0.9733, 0.4899, 0.9733, 0.5316, 0.9962, 0.5742, 0.9962, 0.5742, 0.9733, 0.5316, 0.9733, 0.5742, 0.9962, 0.6159, 0.9962, 0.6159, 0.9733, 0.5742, 0.9733, 0.6159, 0.9962, 0.6552, 0.9962, 0.6552, 0.9733, 0.6159, 0.9733, 0.6552, 0.9962, 0.6906, 0.9962, 0.6906, 0.9733, 0.6552, 0.9733, 0.02791, 0.9719, 0.05801, 0.9719, 0.05801, 0.9489, 0.02791, 0.9489, 0.05801, 0.9719, 0.0934, 0.9719, 0.0934, 0.9489, 0.05801, 0.9489, 0.0934, 0.9719, 0.1327, 0.9719, 0.1327, 0.9489, 0.0934, 0.9489, 0.9962, 0.7298, 0.9962, 0.6872, 0.9879, 0.6455, 0.9716, 0.6061, 0.948, 0.5708, 0.9179, 0.5407, 0.8825, 0.517, 0.8432, 0.5007, 0.8014, 0.4924, 0.7589, 0.4924, 0.7171, 0.5007, 0.6778, 0.517, 0.6424, 0.5407, 0.6123, 0.5708, 0.5887, 0.6061, 0.5724, 0.6455, 0.5641, 0.6872, 0.5641, 0.7298, 0.5724, 0.7715, 0.5887, 0.8108, 0.6123, 0.8462, 0.6424, 0.8763, 0.6778, 0.9, 0.7171, 0.9163, 0.7589, 0.9246, 0.8014, 0.9246, 0.8432, 0.9163, 0.8825, 0.9, 0.9179, 0.8763, 0.948, 0.8462, 0.9716, 0.8108, 0.9879, 0.7715, 0.1327, 0.9719, 0.1745, 0.9719, 0.1745, 0.9489, 0.1327, 0.9489, 0.1745, 0.9719, 0.217, 0.9719, 0.217, 0.9489, 0.1745, 0.9489, 0.1402, 0.7715, 0.1565, 0.8108, 0.1802, 0.8462, 0.2103, 0.8763, 0.2456, 0.9, 0.285, 0.9163, 0.3267, 0.9246, 0.3693, 0.9246, 0.411, 0.9163, 0.4503, 0.9, 0.4857, 0.8763, 0.5158, 0.8462, 0.5395, 0.8108, 0.5558, 0.7715, 0.5641, 0.7298, 0.5641, 0.6872, 0.5558, 0.6455, 0.5395, 0.6061, 0.5158, 0.5708, 0.4857, 0.5407, 0.4503, 0.517, 0.411, 0.5007, 0.3693, 0.4924, 0.3267, 0.4924, 0.285, 0.5007, 0.2456, 0.517, 0.2103, 0.5407, 0.1802, 0.5708, 0.1565, 0.6061, 0.1402, 0.6455, 0.1319, 0.6872, 0.1319, 0.7298])
me_barrel.materials.append(mat_barrel)
me_barrel.materials.append(mat_barrelrim)
me_barrel.use_remesh_fix_poles = True
me_barrel.use_remesh_preserve_attributes = False
me_barrel.use_mirror_vertex_groups = False
me_barrel.update()

# ---- objects
ob_barrel = bpy.data.objects.new('Barrel', me_barrel)

# ---- transforms, parenting, visibility, modifiers, constraints
ob_barrel.location = (0.0, 0.0, 0.0)
ob_barrel.rotation_euler = (1.571, -0.0, 0.0)
ob_barrel.lineart.crease_threshold = 0.0

# ---- collection membership
col_collection.objects.link(ob_barrel)

# ---- scene / render settings (as saved in the file)
scene.frame_start = 1; scene.frame_end = 250; scene.frame_set(209)
scene.render.engine = 'BLENDER_EEVEE_NEXT'
scene.cycles.use_denoising = False
scene.cycles.samples = 128
scene.cycles.sampling_pattern = 'TABULATED_SOBOL'
scene.cycles.use_adaptive_sampling = False
scene.cycles.use_light_tree = False
scene.view_settings.view_transform = 'Filmic'
bpy.context.view_layer.update()

# ---- added for rendering (the .blend has no active camera and no usable light): camera, sun
cam_auto = bpy.data.cameras.new('AutoCamera')
cam_auto.lens = 50.0
cam_auto.sensor_width = 36.0
cam_auto.clip_end = 1000.0
ob_auto_camera = bpy.data.objects.new('AutoCamera', cam_auto)
scene.collection.objects.link(ob_auto_camera)
ob_auto_camera.location = (6.10501, -7.32602, 6.88401)
ob_auto_camera.rotation_euler = (1.09748, -7.21219e-08, 0.694738)
scene.camera = ob_auto_camera
light_auto_sun = bpy.data.lights.new('AutoSun', 'SUN')
light_auto_sun.energy = 3.0
light_auto_sun.angle = 0.0523599
ob_auto_sun = bpy.data.objects.new('AutoSun', light_auto_sun)
scene.collection.objects.link(ob_auto_sun)
ob_auto_sun.rotation_euler = (0.872665, 0.174533, 0.523599)
bpy.context.view_layer.update()
